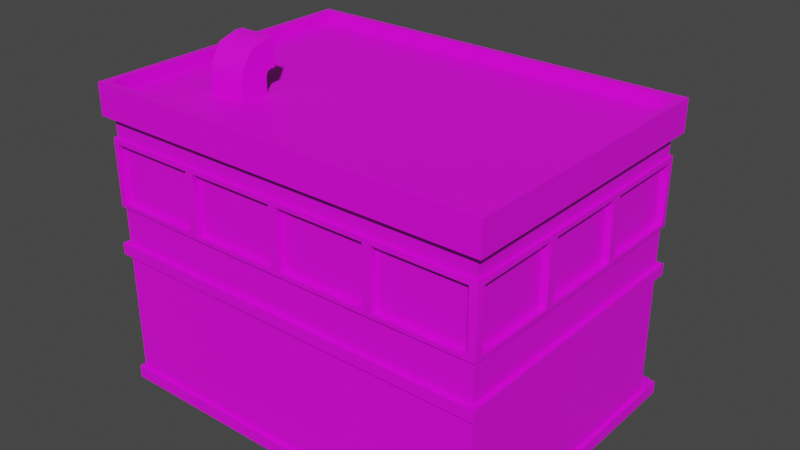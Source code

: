 # Source: Business_Building_Prefab.blend  (saved by Blender 2.82.7; exported with 4.5.12 LTS)
import bpy
from mathutils import Matrix  # noqa: F401  (used for matrix-valued properties, if any)

bpy.ops.wm.read_factory_settings(use_empty=True)
scene = bpy.context.scene
scene.name = 'Scene'

# ---- images (referenced by path relative to the original .blend; pixels are not part of the script)
import os
ASSET_DIR = os.environ.get("B2B_ASSET_DIR", "")  # directory of the original .blend (textures are referenced by path, not embedded)
HERE = os.path.dirname(os.path.abspath(__file__))  # packed textures are extracted next to this script under _unpacked/

def load_image(name, relpath, width, height, colorspace="sRGB"):
    """Load a texture the original file referenced (path relative to the .blend, or extracted next to this script)."""
    p = next((c for c in (os.path.join(HERE, relpath), os.path.join(ASSET_DIR, relpath)) if relpath and os.path.exists(c)), "")
    if p:
        img = bpy.data.images.load(p, check_existing=True)
        img.name = name
    else:  # same state as the original file: an image datablock whose file is absent (Cycles renders it pink)
        img = bpy.data.images.new(name, width, height)
        img.source = "FILE"
        img.filepath = "//" + (relpath or name)
    img.colorspace_settings.name = colorspace
    return img
img_business_building_diffuse_texture_png = load_image('Business_Building_Diffuse_Texture.png', 'Business_Building_Diffuse_Texture.png', 1024, 1024, 'sRGB')

# ---- materials (node trees are filled in below, after node groups)
mat_business_building = bpy.data.materials.new('Business_Building')

# ---- node groups
ng_auto_smooth = bpy.data.node_groups.new('Auto Smooth', 'GeometryNodeTree')
_s = ng_auto_smooth.interface.new_socket(name='Geometry', in_out='OUTPUT', socket_type='NodeSocketGeometry')
_s = ng_auto_smooth.interface.new_socket(name='Geometry', in_out='INPUT', socket_type='NodeSocketGeometry')
_s = ng_auto_smooth.interface.new_socket(name='Angle', in_out='INPUT', socket_type='NodeSocketFloat')
_s.subtype = 'ANGLE'
_s.min_value = 0.0
_s.max_value = 3.142
ng_auto_smooth.is_modifier = True
_N = ng_auto_smooth.nodes; _L = ng_auto_smooth.links
n0 = _N.new('NodeGroupOutput'); n0.name = 'Group Output'; n0.location = (480, -100)
n1 = _N.new('NodeGroupInput'); n1.name = 'Group Input'; n1.location = (-420, -300)
n2 = _N.new('NodeGroupInput'); n2.name = 'Group Input.001'; n2.location = (-60, -100)
n3 = _N.new('GeometryNodeSetShadeSmooth'); n3.name = 'Set Shade Smooth'; n3.location = (120, -100)
n3.domain = 'EDGE'
n4 = _N.new('GeometryNodeSetShadeSmooth'); n4.name = 'Set Shade Smooth.001'; n4.location = (300, -100)
n5 = _N.new('GeometryNodeInputMeshEdgeAngle'); n5.name = 'Edge Angle'; n5.location = (-420, -220)
n6 = _N.new('GeometryNodeInputEdgeSmooth'); n6.name = 'Is Edge Smooth'; n6.location = (-60, -160)
n7 = _N.new('GeometryNodeInputShadeSmooth'); n7.name = 'Is Face Smooth'; n7.location = (-240, -340)
n8 = _N.new('FunctionNodeBooleanMath'); n8.name = 'Boolean Math'; n8.location = (-60, -220)
n9 = _N.new('FunctionNodeCompare'); n9.name = 'Compare'; n9.location = (-240, -180)
n9.operation = 'LESS_EQUAL'
_L.new(n5.outputs[0], n9.inputs[0])
_L.new(n4.outputs[0], n0.inputs[0])
_L.new(n1.outputs[1], n9.inputs[1])
_L.new(n9.outputs[0], n8.inputs[0])
_L.new(n7.outputs[0], n8.inputs[1])
_L.new(n2.outputs[0], n3.inputs[0])
_L.new(n6.outputs[0], n3.inputs[1])
_L.new(n3.outputs[0], n4.inputs[0])
_L.new(n8.outputs[0], n3.inputs[2])
n0.is_active_output = True

# ---- material node trees
mat_business_building.use_nodes = True; mat_business_building.node_tree.nodes.clear()
_N = mat_business_building.node_tree.nodes; _L = mat_business_building.node_tree.links
n0 = _N.new('ShaderNodeBsdfPrincipled'); n0.name = 'Principled BSDF'; n0.location = (10, 300)
n0.distribution = 'GGX'
n0.subsurface_method = 'BURLEY'
n0.inputs[3].default_value = 1.45
n0.inputs[27].default_value = (0.0, 0.0, 0.0, 1.0)
n0.inputs[28].default_value = 1.0
n1 = _N.new('ShaderNodeOutputMaterial'); n1.name = 'Material Output'; n1.location = (300, 300)
n2 = _N.new('ShaderNodeTexImage'); n2.name = 'Image Texture'; n2.location = (-280, 280)
n2.image = img_business_building_diffuse_texture_png
_L.new(n0.outputs[0], n1.inputs[0])
_L.new(n2.outputs[0], n0.inputs[0])
n1.is_active_output = True

# ---- world
world_world = bpy.data.worlds.new('World'); scene.world = world_world
world_world.use_nodes = True; world_world.node_tree.nodes.clear()
_N = world_world.node_tree.nodes; _L = world_world.node_tree.links
n0 = _N.new('ShaderNodeOutputWorld'); n0.name = 'World Output'; n0.location = (300, 300)
n1 = _N.new('ShaderNodeBackground'); n1.name = 'Background'; n1.location = (10, 300)
n1.inputs[0].default_value = (0.05088, 0.05088, 0.05088, 1.0)
_L.new(n1.outputs[0], n0.inputs[0])
n0.is_active_output = True
world_world.color = (0.05088, 0.05088, 0.05088)
world_world.use_sun_shadow = False
world_world.sun_shadow_jitter_overblur = 0.0

# ---- meshes
me_cube_010 = bpy.data.meshes.new('Cube.010')
me_cube_010.from_pydata([(5.1, -3.599, -7.451e-09), (5.1, -3.599, 0.3212), (-5.1, -3.599, -7.451e-09), (-5.1, -3.599, 0.3212), (5.1, 4.0, -7.451e-09), (5.1, 4.0, 0.3212), (-5.1, 4.0, -7.451e-09), (-5.1, 4.0, 0.3212), (4.738, -3.599, -7.451e-09), (1.458, -3.599, -7.451e-09), (1.458, -3.599, 0.3212), (4.738, -3.599, 0.3212), (1.458, 4.0, -7.451e-09), (4.738, 4.0, -7.451e-09), (4.738, 4.0, 0.3212), (1.458, 4.0, 0.3212), (4.738, 3.701, 0.3212), (1.458, 3.701, 0.3212), (1.458, 3.701, -7.451e-09), (4.738, 3.701, -7.451e-09), (4.738, 4.5, -7.451e-09), (1.458, 4.5, -7.451e-09), (-5.0, -3.5, 3.5), (5.0, -3.5, 3.5), (5.0, -3.5, 0.3212), (-5.0, -3.5, 0.3212), (-5.0, 3.5, 0.3212), (5.0, 3.5, 0.3212), (5.0, 3.5, 3.5), (-5.0, 3.5, 3.5), (1.458, 3.308, 0.3212), (4.738, 3.308, 0.3212), (1.458, 3.308, 2.694), (4.738, 3.308, 2.694), (4.738, 3.547, 2.694), (1.458, 3.547, 2.694), (4.738, 3.547, 0.3212), (1.458, 3.547, 0.3212), (4.738, 3.308, 3.068), (1.458, 3.308, 3.068), (4.738, 3.608, 2.694), (4.738, 3.691, 2.779), (4.738, 3.667, 2.719), (1.458, 3.691, 2.779), (1.458, 3.608, 2.694), (1.458, 3.667, 2.719), (4.738, 3.691, 2.984), (4.738, 3.608, 3.068), (4.738, 3.667, 3.044), (1.458, 3.608, 3.068), (1.458, 3.691, 2.984), (1.458, 3.667, 3.044), (4.738, 3.589, 0.4677), (4.738, 3.589, 0.4246), (4.738, 3.589, 0.5926), (4.738, 3.589, 0.5495), (4.738, 3.589, 0.7175), (4.738, 3.589, 0.6744), (4.738, 3.589, 0.8424), (4.738, 3.589, 0.7993), (4.738, 3.589, 0.9673), (4.738, 3.589, 0.9242), (4.738, 3.589, 1.092), (4.738, 3.589, 1.049), (4.738, 3.589, 1.217), (4.738, 3.589, 1.174), (4.738, 3.589, 1.342), (4.738, 3.589, 1.299), (4.738, 3.589, 1.467), (4.738, 3.589, 1.424), (4.738, 3.589, 1.592), (4.738, 3.589, 1.549), (4.738, 3.589, 1.717), (4.738, 3.589, 1.674), (4.738, 3.589, 1.842), (4.738, 3.589, 1.798), (4.738, 3.589, 1.966), (4.738, 3.589, 1.923), (4.738, 3.589, 2.091), (4.738, 3.589, 2.048), (4.738, 3.589, 2.216), (4.738, 3.589, 2.173), (4.738, 3.589, 2.341), (4.738, 3.589, 2.298), (4.738, 3.589, 2.466), (4.738, 3.589, 2.423), (4.738, 3.589, 2.591), (4.738, 3.589, 2.548), (1.458, 3.589, 2.548), (1.458, 3.589, 2.591), (1.458, 3.589, 2.423), (1.458, 3.589, 2.466), (1.458, 3.589, 2.298), (1.458, 3.589, 2.341), (1.458, 3.589, 2.173), (1.458, 3.589, 2.216), (1.458, 3.589, 2.048), (1.458, 3.589, 2.091), (1.458, 3.589, 1.923), (1.458, 3.589, 1.966), (1.458, 3.589, 1.798), (1.458, 3.589, 1.842), (1.458, 3.589, 1.674), (1.458, 3.589, 1.717), (1.458, 3.589, 1.549), (1.458, 3.589, 1.592), (1.458, 3.589, 1.424), (1.458, 3.589, 1.467), (1.458, 3.589, 1.299), (1.458, 3.589, 1.342), (1.458, 3.589, 1.174), (1.458, 3.589, 1.217), (1.458, 3.589, 1.049), (1.458, 3.589, 1.092), (1.458, 3.589, 0.9242), (1.458, 3.589, 0.9673), (1.458, 3.589, 0.7993), (1.458, 3.589, 0.8424), (1.458, 3.589, 0.6744), (1.458, 3.589, 0.7175), (1.458, 3.589, 0.5495), (1.458, 3.589, 0.5926), (1.458, 3.589, 0.4246), (1.458, 3.589, 0.4677), (4.738, 3.308, 2.617), (4.738, 3.308, 2.522), (4.738, 3.308, 2.492), (4.738, 3.308, 2.397), (4.738, 3.308, 2.367), (4.738, 3.308, 2.272), (4.738, 3.308, 2.242), (4.738, 3.308, 2.147), (4.738, 3.308, 2.117), (4.738, 3.308, 2.022), (4.738, 3.308, 1.992), (4.738, 3.308, 1.897), (4.738, 3.308, 1.868), (4.738, 3.308, 1.772), (4.738, 3.308, 1.743), (4.738, 3.308, 1.648), (4.738, 3.308, 1.618), (4.738, 3.308, 1.523), (4.738, 3.308, 1.493), (4.738, 3.308, 1.398), (4.738, 3.308, 1.368), (4.738, 3.308, 1.273), (4.738, 3.308, 1.243), (4.738, 3.308, 1.148), (4.738, 3.308, 1.118), (4.738, 3.308, 1.023), (4.738, 3.308, 0.9933), (4.738, 3.308, 0.8982), (4.738, 3.308, 0.8684), (4.738, 3.308, 0.7733), (4.738, 3.308, 0.7435), (4.738, 3.308, 0.6484), (4.738, 3.308, 0.6186), (4.738, 3.308, 0.5235), (4.738, 3.308, 0.4937), (4.738, 3.308, 0.3986), (1.458, 3.308, 0.3986), (1.458, 3.308, 0.4937), (1.458, 3.308, 0.5235), (1.458, 3.308, 0.6186), (1.458, 3.308, 0.6484), (1.458, 3.308, 0.7435), (1.458, 3.308, 0.7733), (1.458, 3.308, 0.8684), (1.458, 3.308, 0.8982), (1.458, 3.308, 0.9933), (1.458, 3.308, 1.023), (1.458, 3.308, 1.118), (1.458, 3.308, 1.148), (1.458, 3.308, 1.243), (1.458, 3.308, 1.273), (1.458, 3.308, 1.368), (1.458, 3.308, 1.398), (1.458, 3.308, 1.493), (1.458, 3.308, 1.523), (1.458, 3.308, 1.618), (1.458, 3.308, 1.648), (1.458, 3.308, 1.743), (1.458, 3.308, 1.772), (1.458, 3.308, 1.868), (1.458, 3.308, 1.897), (1.458, 3.308, 1.992), (1.458, 3.308, 2.022), (1.458, 3.308, 2.117), (1.458, 3.308, 2.147), (1.458, 3.308, 2.242), (1.458, 3.308, 2.272), (1.458, 3.308, 2.367), (1.458, 3.308, 2.397), (1.458, 3.308, 2.492), (1.458, 3.308, 2.522), (1.458, 3.308, 2.617), (4.738, 3.547, 2.522), (4.738, 3.547, 2.617), (4.738, 3.547, 2.397), (4.738, 3.547, 2.492), (4.738, 3.547, 2.272), (4.738, 3.547, 2.367), (4.738, 3.547, 2.147), (4.738, 3.547, 2.242), (4.738, 3.547, 2.022), (4.738, 3.547, 2.117), (4.738, 3.547, 1.897), (4.738, 3.547, 1.992), (4.738, 3.547, 1.772), (4.738, 3.547, 1.868), (4.738, 3.547, 1.648), (4.738, 3.547, 1.743), (4.738, 3.547, 1.523), (4.738, 3.547, 1.618), (4.738, 3.547, 1.398), (4.738, 3.547, 1.493), (4.738, 3.547, 1.273), (4.738, 3.547, 1.368), (4.738, 3.547, 1.148), (4.738, 3.547, 1.243), (4.738, 3.547, 1.023), (4.738, 3.547, 1.118), (4.738, 3.547, 0.8982), (4.738, 3.547, 0.9933), (4.738, 3.547, 0.7733), (4.738, 3.547, 0.8684), (4.738, 3.547, 0.6484), (4.738, 3.547, 0.7435), (4.738, 3.547, 0.5235), (4.738, 3.547, 0.6186), (4.738, 3.547, 0.3986), (4.738, 3.547, 0.4937), (1.458, 3.547, 0.4937), (1.458, 3.547, 0.3986), (1.458, 3.547, 0.6186), (1.458, 3.547, 0.5235), (1.458, 3.547, 0.7435), (1.458, 3.547, 0.6484), (1.458, 3.547, 0.8684), (1.458, 3.547, 0.7733), (1.458, 3.547, 0.9933), (1.458, 3.547, 0.8982), (1.458, 3.547, 1.118), (1.458, 3.547, 1.023), (1.458, 3.547, 1.243), (1.458, 3.547, 1.148), (1.458, 3.547, 1.368), (1.458, 3.547, 1.273), (1.458, 3.547, 1.493), (1.458, 3.547, 1.398), (1.458, 3.547, 1.618), (1.458, 3.547, 1.523), (1.458, 3.547, 1.743), (1.458, 3.547, 1.648), (1.458, 3.547, 1.868), (1.458, 3.547, 1.772), (1.458, 3.547, 1.992), (1.458, 3.547, 1.897), (1.458, 3.547, 2.117), (1.458, 3.547, 2.022), (1.458, 3.547, 2.242), (1.458, 3.547, 2.147), (1.458, 3.547, 2.367), (1.458, 3.547, 2.272), (1.458, 3.547, 2.492), (1.458, 3.547, 2.397), (1.458, 3.547, 2.617), (1.458, 3.547, 2.522)], [], [(7, 3, 10, 17, 15), (2, 3, 7, 6), (4, 5, 1, 0), (9, 10, 3, 2), (6, 7, 15, 12), (14, 16, 11, 1, 5), (8, 19, 13, 4, 0), (13, 14, 5, 4), (2, 6, 12, 18, 9), (12, 15, 17, 18), (10, 9, 8, 11), (0, 1, 11, 8), (17, 16, 20, 21), (14, 13, 19, 16), (11, 16, 17, 10), (19, 8, 9, 18), (18, 17, 21), (19, 18, 21, 20), (16, 19, 20), (25, 24, 23, 22), (29, 22, 23, 28), (26, 25, 22, 29), (25, 26, 27, 24), (29, 28, 27, 26), (24, 27, 28, 23), (125, 126, 199, 196), (199, 264, 267, 196), (31, 30, 37, 36), (30, 160, 233, 37), (32, 33, 38, 39), (197, 266, 35, 34), (38, 47, 49, 39), (39, 49, 51, 50, 43, 45, 44, 35, 32), (34, 40, 42, 41, 46, 48, 47, 38, 33), (41, 43, 50, 46), (40, 44, 45, 42), (42, 45, 43, 41), (46, 50, 51, 48), (48, 51, 49, 47), (34, 35, 44, 40), (161, 162, 235, 232), (163, 164, 237, 234), (165, 166, 239, 236), (167, 168, 241, 238), (169, 170, 243, 240), (171, 172, 245, 242), (173, 174, 247, 244), (175, 176, 249, 246), (177, 178, 251, 248), (179, 180, 253, 250), (181, 182, 255, 252), (183, 184, 257, 254), (185, 186, 259, 256), (187, 188, 261, 258), (189, 190, 263, 260), (191, 192, 265, 262), (193, 194, 267, 264), (195, 32, 35, 266), (126, 125, 194, 193), (128, 127, 192, 191), (130, 129, 190, 189), (132, 131, 188, 187), (134, 133, 186, 185), (136, 135, 184, 183), (138, 137, 182, 181), (140, 139, 180, 179), (142, 141, 178, 177), (144, 143, 176, 175), (146, 145, 174, 173), (148, 147, 172, 171), (150, 149, 170, 169), (152, 151, 168, 167), (154, 153, 166, 165), (156, 155, 164, 163), (158, 157, 162, 161), (31, 159, 160, 30), (123, 52, 53, 122), (36, 37, 233, 230), (231, 232, 235, 228), (229, 234, 237, 226), (227, 236, 239, 224), (225, 238, 241, 222), (223, 240, 243, 220), (221, 242, 245, 218), (219, 244, 247, 216), (217, 246, 249, 214), (215, 248, 251, 212), (213, 250, 253, 210), (211, 252, 255, 208), (209, 254, 257, 206), (207, 256, 259, 204), (205, 258, 261, 202), (203, 260, 263, 200), (201, 262, 265, 198), (159, 31, 36, 230), (157, 158, 231, 228), (155, 156, 229, 226), (153, 154, 227, 224), (151, 152, 225, 222), (149, 150, 223, 220), (147, 148, 221, 218), (145, 146, 219, 216), (143, 144, 217, 214), (141, 142, 215, 212), (139, 140, 213, 210), (137, 138, 211, 208), (135, 136, 209, 206), (133, 134, 207, 204), (131, 132, 205, 202), (129, 130, 203, 200), (127, 128, 201, 198), (124, 33, 32, 195), (161, 232, 233, 160), (163, 234, 235, 162), (165, 236, 237, 164), (167, 238, 239, 166), (169, 240, 241, 168), (171, 242, 243, 170), (173, 244, 245, 172), (175, 246, 247, 174), (177, 248, 249, 176), (179, 250, 251, 178), (181, 252, 253, 180), (183, 254, 255, 182), (185, 256, 257, 184), (187, 258, 259, 186), (189, 260, 261, 188), (191, 262, 263, 190), (193, 264, 265, 192), (195, 266, 267, 194), (125, 196, 197, 124), (127, 198, 199, 126), (129, 200, 201, 128), (131, 202, 203, 130), (133, 204, 205, 132), (135, 206, 207, 134), (137, 208, 209, 136), (139, 210, 211, 138), (141, 212, 213, 140), (143, 214, 215, 142), (145, 216, 217, 144), (147, 218, 219, 146), (149, 220, 221, 148), (151, 222, 223, 150), (153, 224, 225, 152), (155, 226, 227, 154), (157, 228, 229, 156), (159, 230, 231, 158), (244, 219, 64, 111), (220, 243, 112, 63), (257, 256, 99, 98), (211, 210, 73, 72), (242, 221, 62, 113), (243, 242, 113, 112), (222, 241, 114, 61), (196, 267, 88, 87), (197, 196, 87, 86), (223, 222, 61, 60), (240, 223, 60, 115), (266, 197, 86, 89), (224, 239, 116, 59), (255, 254, 101, 100), (198, 265, 90, 85), (209, 208, 75, 74), (238, 225, 58, 117), (264, 199, 84, 91), (158, 161, 160, 159), (156, 163, 162, 157), (154, 165, 164, 155), (152, 167, 166, 153), (150, 169, 168, 151), (148, 171, 170, 149), (146, 173, 172, 147), (144, 175, 174, 145), (142, 177, 176, 143), (140, 179, 178, 141), (138, 181, 180, 139), (136, 183, 182, 137), (134, 185, 184, 135), (132, 187, 186, 133), (130, 189, 188, 131), (128, 191, 190, 129), (126, 193, 192, 127), (124, 195, 194, 125), (33, 124, 197, 34), (121, 54, 55, 120), (119, 56, 57, 118), (117, 58, 59, 116), (115, 60, 61, 114), (113, 62, 63, 112), (111, 64, 65, 110), (109, 66, 67, 108), (107, 68, 69, 106), (105, 70, 71, 104), (103, 72, 73, 102), (101, 74, 75, 100), (99, 76, 77, 98), (97, 78, 79, 96), (95, 80, 81, 94), (93, 82, 83, 92), (91, 84, 85, 90), (89, 86, 87, 88), (225, 224, 59, 58), (199, 198, 85, 84), (245, 244, 111, 110), (218, 245, 110, 65), (246, 217, 66, 109), (213, 212, 71, 70), (259, 258, 97, 96), (216, 247, 108, 67), (233, 232, 123, 122), (248, 215, 68, 107), (227, 226, 57, 56), (201, 200, 83, 82), (214, 249, 106, 69), (247, 246, 109, 108), (250, 213, 70, 105), (215, 214, 69, 68), (261, 260, 95, 94), (212, 251, 104, 71), (235, 234, 121, 120), (252, 211, 72, 103), (229, 228, 55, 54), (203, 202, 81, 80), (210, 253, 102, 73), (249, 248, 107, 106), (254, 209, 74, 101), (217, 216, 67, 66), (263, 262, 93, 92), (208, 255, 100, 75), (237, 236, 119, 118), (256, 207, 76, 99), (231, 230, 53, 52), (205, 204, 79, 78), (206, 257, 98, 77), (251, 250, 105, 104), (258, 205, 78, 97), (232, 231, 52, 123), (219, 218, 65, 64), (265, 264, 91, 90), (204, 259, 96, 79), (239, 238, 117, 116), (230, 233, 122, 53), (260, 203, 80, 95), (234, 229, 54, 121), (207, 206, 77, 76), (202, 261, 94, 81), (253, 252, 103, 102), (228, 235, 120, 55), (262, 201, 82, 93), (236, 227, 56, 119), (221, 220, 63, 62), (267, 266, 89, 88), (200, 263, 92, 83), (241, 240, 115, 114), (226, 237, 118, 57)])
_uv = me_cube_010.uv_layers.new(name='UVMap')
_uv.uv.foreach_set('vector', [0.01227, 0.0007727, 0.1967, 0.0007728, 0.1967, 0.168, 0.02513, 0.168, 0.01227, 0.168, 0.3909, 0.7318, 0.3808, 0.7318, 0.3808, 0.5289, 0.3909, 0.5289, 0.6616, 0.9894, 0.6515, 0.9894, 0.6515, 0.7866, 0.6616, 0.7866, 0.9802, 0.3602, 0.9903, 0.3602, 0.9903, 0.5274, 0.9802, 0.5274, 0.008053, 0.0007727, 0.01227, 0.0007727, 0.01227, 0.168, 0.008053, 0.168, 0.01227, 0.2516, 0.02513, 0.2516, 0.1967, 0.2516, 0.1967, 0.2608, 0.01227, 0.2608, 0.3928, 0.2765, 0.2187, 0.2765, 0.2056, 0.2765, 0.2056, 0.2673, 0.3928, 0.2673, 0.008053, 0.2516, 0.01227, 0.2516, 0.01227, 0.2608, 0.008053, 0.2608, 0.3928, 0.5274, 0.2056, 0.5274, 0.2056, 0.3602, 0.2187, 0.3602, 0.3928, 0.3602, 0.8773, 0.506, 0.8874, 0.506, 0.8874, 0.5201, 0.8773, 0.5201, 0.9903, 0.3602, 0.9802, 0.3602, 0.9802, 0.2765, 0.9903, 0.2765, 0.9802, 0.2673, 0.9903, 0.2673, 0.9903, 0.2765, 0.9802, 0.2765, 0.02513, 0.168, 0.02513, 0.2516, 0.0007728, 0.2516, 0.0007728, 0.168, 0.8758, 0.5201, 0.8656, 0.5201, 0.8656, 0.506, 0.8758, 0.506, 0.1967, 0.2516, 0.02513, 0.2516, 0.02513, 0.168, 0.1967, 0.168, 0.2187, 0.2765, 0.3928, 0.2765, 0.3928, 0.3602, 0.2187, 0.3602, 0.8034, 0.265, 0.7933, 0.265, 0.8034, 0.2428, 0.2187, 0.2765, 0.2187, 0.3602, 0.1983, 0.3602, 0.1983, 0.2765, 0.8641, 0.5281, 0.854, 0.5281, 0.854, 0.506, 0.772, 0.5222, 0.772, 0.2673, 0.8524, 0.2673, 0.8524, 0.5222, 0.4243, 0.0007727, 0.5888, 0.0007728, 0.5888, 0.2557, 0.4243, 0.2557, 0.854, 0.4483, 0.854, 0.2673, 0.9344, 0.2673, 0.9344, 0.4483, 0.9325, 0.785, 0.7656, 0.785, 0.7656, 0.5301, 0.9325, 0.5301, 0.4243, 0.0007727, 0.4243, 0.2557, 0.3907, 0.2557, 0.3907, 0.0007727, 0.7775, 0.1818, 0.7775, 0.0007727, 0.8579, 0.0007727, 0.8579, 0.1818, 0.903, 0.4637, 0.903, 0.4644, 0.8968, 0.4644, 0.8968, 0.4637, 0.05389, 0.8494, 0.05389, 0.9331, 0.05358, 0.9331, 0.05358, 0.8494, 0.1402, 0.846, 0.1402, 0.9297, 0.1345, 0.9297, 0.1345, 0.846, 0.9045, 0.5193, 0.9045, 0.5174, 0.9107, 0.5174, 0.9107, 0.5193, 0.3481, 0.869, 0.3481, 0.7854, 0.3576, 0.7854, 0.3576, 0.869, 0.7232, 0.7866, 0.7232, 0.8702, 0.7224, 0.8702, 0.7224, 0.7866, 0.9008, 0.7866, 0.9079, 0.7866, 0.9079, 0.8702, 0.9008, 0.8702, 0.9045, 0.4499, 0.9123, 0.4499, 0.9138, 0.4505, 0.9144, 0.452, 0.9144, 0.4572, 0.9138, 0.4587, 0.9123, 0.4593, 0.9107, 0.4593, 0.9045, 0.4593, 0.8968, 0.4593, 0.8952, 0.4593, 0.8937, 0.4587, 0.8931, 0.4572, 0.8931, 0.452, 0.8937, 0.4505, 0.8952, 0.4499, 0.903, 0.4499, 0.903, 0.4593, 0.9129, 0.7866, 0.9129, 0.8702, 0.9107, 0.8702, 0.9107, 0.7866, 0.5788, 0.6137, 0.5788, 0.5301, 0.5805, 0.5301, 0.5805, 0.6137, 0.5805, 0.6137, 0.5805, 0.5301, 0.5816, 0.5301, 0.5816, 0.6137, 0.9107, 0.7866, 0.9107, 0.8702, 0.9095, 0.8702, 0.9095, 0.7866, 0.9095, 0.7866, 0.9095, 0.8702, 0.9079, 0.8702, 0.9079, 0.7866, 0.5774, 0.6137, 0.5774, 0.5301, 0.5788, 0.5301, 0.5788, 0.6137, 0.9045, 0.515, 0.9045, 0.5142, 0.9107, 0.5142, 0.9107, 0.515, 0.9045, 0.5118, 0.9045, 0.5111, 0.9107, 0.5111, 0.9107, 0.5118, 0.9045, 0.5087, 0.9045, 0.5079, 0.9107, 0.5079, 0.9107, 0.5087, 0.9045, 0.5055, 0.9045, 0.5047, 0.9107, 0.5047, 0.9107, 0.5055, 0.9045, 0.5023, 0.9045, 0.5016, 0.9107, 0.5016, 0.9107, 0.5023, 0.9045, 0.4992, 0.9045, 0.4984, 0.9107, 0.4984, 0.9107, 0.4992, 0.9045, 0.496, 0.9045, 0.4953, 0.9107, 0.4953, 0.9107, 0.496, 0.9045, 0.4929, 0.9045, 0.4921, 0.9107, 0.4921, 0.9107, 0.4929, 0.9045, 0.4897, 0.9045, 0.489, 0.9107, 0.489, 0.9107, 0.4897, 0.9045, 0.4865, 0.9045, 0.4858, 0.9107, 0.4858, 0.9107, 0.4865, 0.9045, 0.4834, 0.9045, 0.4826, 0.9107, 0.4826, 0.9107, 0.4834, 0.9045, 0.4802, 0.9045, 0.4795, 0.9107, 0.4795, 0.9107, 0.4802, 0.9045, 0.4771, 0.9045, 0.4763, 0.9107, 0.4763, 0.9107, 0.4771, 0.9045, 0.4739, 0.9045, 0.4732, 0.9107, 0.4732, 0.9107, 0.4739, 0.9045, 0.4707, 0.9045, 0.47, 0.9107, 0.47, 0.9107, 0.4707, 0.9045, 0.4676, 0.9045, 0.4668, 0.9107, 0.4668, 0.9107, 0.4676, 0.9045, 0.4644, 0.9045, 0.4637, 0.9107, 0.4637, 0.9107, 0.4644, 0.9045, 0.4613, 0.9045, 0.4593, 0.9107, 0.4593, 0.9107, 0.4613, 0.343, 0.7854, 0.3437, 0.7854, 0.3437, 0.869, 0.343, 0.869, 0.3398, 0.7854, 0.3406, 0.7854, 0.3406, 0.869, 0.3398, 0.869, 0.3367, 0.7854, 0.3374, 0.7854, 0.3374, 0.869, 0.3367, 0.869, 0.3335, 0.7854, 0.3343, 0.7854, 0.3343, 0.869, 0.3335, 0.869, 0.3303, 0.7854, 0.3311, 0.7854, 0.3311, 0.869, 0.3303, 0.869, 0.3272, 0.7854, 0.3279, 0.7854, 0.3279, 0.869, 0.3272, 0.869, 0.324, 0.7854, 0.3248, 0.7854, 0.3248, 0.869, 0.324, 0.869, 0.3209, 0.7854, 0.3216, 0.7854, 0.3216, 0.869, 0.3209, 0.869, 0.3177, 0.7854, 0.3185, 0.7854, 0.3185, 0.869, 0.3177, 0.869, 0.3145, 0.7854, 0.3153, 0.7854, 0.3153, 0.869, 0.3145, 0.869, 0.3114, 0.7854, 0.3121, 0.7854, 0.3121, 0.869, 0.3114, 0.869, 0.3082, 0.7854, 0.309, 0.7854, 0.309, 0.869, 0.3082, 0.869, 0.3051, 0.7854, 0.3058, 0.7854, 0.3058, 0.869, 0.3051, 0.869, 0.3019, 0.7854, 0.3027, 0.7854, 0.3027, 0.869, 0.3019, 0.869, 0.2987, 0.7854, 0.2995, 0.7854, 0.2995, 0.869, 0.2987, 0.869, 0.2956, 0.7854, 0.2963, 0.7854, 0.2963, 0.869, 0.2956, 0.869, 0.2924, 0.7854, 0.2932, 0.7854, 0.2932, 0.869, 0.2924, 0.869, 0.2881, 0.7854, 0.29, 0.7854, 0.29, 0.869, 0.2881, 0.869, 0.09888, 0.9331, 0.09888, 0.8494, 0.09934, 0.8494, 0.09934, 0.9331, 0.9545, 0.7866, 0.9545, 0.8702, 0.9537, 0.8702, 0.9537, 0.7866, 0.09763, 0.8494, 0.09763, 0.9331, 0.09732, 0.9331, 0.09732, 0.8494, 0.05032, 0.8494, 0.05032, 0.9331, 0.05001, 0.9331, 0.05001, 0.8494, 0.04319, 0.8494, 0.04319, 0.9331, 0.04287, 0.9331, 0.04287, 0.8494, 0.0615, 0.8494, 0.0615, 0.9331, 0.06118, 0.9331, 0.06118, 0.8494, 0.08693, 0.8494, 0.08693, 0.9331, 0.08661, 0.9331, 0.08661, 0.8494, 0.0905, 0.8494, 0.0905, 0.9331, 0.09018, 0.9331, 0.09018, 0.8494, 0.09406, 0.8494, 0.09406, 0.9331, 0.09375, 0.9331, 0.09375, 0.8494, 0.03605, 0.8494, 0.03605, 0.9331, 0.03574, 0.9331, 0.03574, 0.8494, 0.0722, 0.8494, 0.0722, 0.9331, 0.07189, 0.9331, 0.07189, 0.8494, 0.03962, 0.8494, 0.03962, 0.9331, 0.03931, 0.9331, 0.03931, 0.8494, 0.7618, 0.8461, 0.7618, 0.9297, 0.7614, 0.9297, 0.7614, 0.8461, 0.07577, 0.8494, 0.07577, 0.9331, 0.07545, 0.9331, 0.07545, 0.8494, 0.06863, 0.8494, 0.06863, 0.9331, 0.06832, 0.9331, 0.06832, 0.8494, 0.06507, 0.8494, 0.06507, 0.9331, 0.06475, 0.9331, 0.06475, 0.8494, 0.04676, 0.8494, 0.04676, 0.9331, 0.04644, 0.9331, 0.04644, 0.8494, 0.05793, 0.8494, 0.05793, 0.9331, 0.05762, 0.9331, 0.05762, 0.8494, 0.903, 0.5174, 0.903, 0.5193, 0.8968, 0.5193, 0.8968, 0.5174, 0.903, 0.5142, 0.903, 0.515, 0.8968, 0.515, 0.8968, 0.5142, 0.903, 0.5111, 0.903, 0.5118, 0.8968, 0.5118, 0.8968, 0.5111, 0.903, 0.5079, 0.903, 0.5087, 0.8968, 0.5087, 0.8968, 0.5079, 0.903, 0.5047, 0.903, 0.5055, 0.8968, 0.5055, 0.8968, 0.5047, 0.903, 0.5016, 0.903, 0.5023, 0.8968, 0.5023, 0.8968, 0.5016, 0.903, 0.4984, 0.903, 0.4992, 0.8968, 0.4992, 0.8968, 0.4984, 0.903, 0.4953, 0.903, 0.496, 0.8968, 0.496, 0.8968, 0.4953, 0.903, 0.4921, 0.903, 0.4929, 0.8968, 0.4929, 0.8968, 0.4921, 0.903, 0.489, 0.903, 0.4897, 0.8968, 0.4897, 0.8968, 0.489, 0.903, 0.4858, 0.903, 0.4865, 0.8968, 0.4865, 0.8968, 0.4858, 0.903, 0.4826, 0.903, 0.4834, 0.8968, 0.4834, 0.8968, 0.4826, 0.903, 0.4795, 0.903, 0.4802, 0.8968, 0.4802, 0.8968, 0.4795, 0.903, 0.4763, 0.903, 0.4771, 0.8968, 0.4771, 0.8968, 0.4763, 0.903, 0.4732, 0.903, 0.4739, 0.8968, 0.4739, 0.8968, 0.4732, 0.903, 0.47, 0.903, 0.4707, 0.8968, 0.4707, 0.8968, 0.47, 0.903, 0.4668, 0.903, 0.4676, 0.8968, 0.4676, 0.8968, 0.4668, 0.3461, 0.7854, 0.3481, 0.7854, 0.3481, 0.869, 0.3461, 0.869, 0.9045, 0.515, 0.9107, 0.515, 0.9107, 0.5174, 0.9045, 0.5174, 0.9045, 0.5118, 0.9107, 0.5118, 0.9107, 0.5142, 0.9045, 0.5142, 0.9045, 0.5087, 0.9107, 0.5087, 0.9107, 0.5111, 0.9045, 0.5111, 0.9045, 0.5055, 0.9107, 0.5055, 0.9107, 0.5079, 0.9045, 0.5079, 0.9045, 0.5023, 0.9107, 0.5023, 0.9107, 0.5047, 0.9045, 0.5047, 0.9045, 0.4992, 0.9107, 0.4992, 0.9107, 0.5016, 0.9045, 0.5016, 0.9045, 0.496, 0.9107, 0.496, 0.9107, 0.4984, 0.9045, 0.4984, 0.9045, 0.4929, 0.9107, 0.4929, 0.9107, 0.4953, 0.9045, 0.4953, 0.9045, 0.4897, 0.9107, 0.4897, 0.9107, 0.4921, 0.9045, 0.4921, 0.9045, 0.4865, 0.9107, 0.4865, 0.9107, 0.489, 0.9045, 0.489, 0.9045, 0.4834, 0.9107, 0.4834, 0.9107, 0.4858, 0.9045, 0.4858, 0.9045, 0.4802, 0.9107, 0.4802, 0.9107, 0.4826, 0.9045, 0.4826, 0.9045, 0.4771, 0.9107, 0.4771, 0.9107, 0.4795, 0.9045, 0.4795, 0.9045, 0.4739, 0.9107, 0.4739, 0.9107, 0.4763, 0.9045, 0.4763, 0.9045, 0.4707, 0.9107, 0.4707, 0.9107, 0.4732, 0.9045, 0.4732, 0.9045, 0.4676, 0.9107, 0.4676, 0.9107, 0.47, 0.9045, 0.47, 0.9045, 0.4644, 0.9107, 0.4644, 0.9107, 0.4668, 0.9045, 0.4668, 0.9045, 0.4613, 0.9107, 0.4613, 0.9107, 0.4637, 0.9045, 0.4637, 0.903, 0.4637, 0.8968, 0.4637, 0.8968, 0.4613, 0.903, 0.4613, 0.903, 0.4668, 0.8968, 0.4668, 0.8968, 0.4644, 0.903, 0.4644, 0.903, 0.47, 0.8968, 0.47, 0.8968, 0.4676, 0.903, 0.4676, 0.903, 0.4732, 0.8968, 0.4732, 0.8968, 0.4707, 0.903, 0.4707, 0.903, 0.4763, 0.8968, 0.4763, 0.8968, 0.4739, 0.903, 0.4739, 0.903, 0.4795, 0.8968, 0.4795, 0.8968, 0.4771, 0.903, 0.4771, 0.903, 0.4826, 0.8968, 0.4826, 0.8968, 0.4802, 0.903, 0.4802, 0.903, 0.4858, 0.8968, 0.4858, 0.8968, 0.4834, 0.903, 0.4834, 0.903, 0.489, 0.8968, 0.489, 0.8968, 0.4865, 0.903, 0.4865, 0.903, 0.4921, 0.8968, 0.4921, 0.8968, 0.4897, 0.903, 0.4897, 0.903, 0.4953, 0.8968, 0.4953, 0.8968, 0.4929, 0.903, 0.4929, 0.903, 0.4984, 0.8968, 0.4984, 0.8968, 0.496, 0.903, 0.496, 0.903, 0.5016, 0.8968, 0.5016, 0.8968, 0.4992, 0.903, 0.4992, 0.903, 0.5047, 0.8968, 0.5047, 0.8968, 0.5023, 0.903, 0.5023, 0.903, 0.5079, 0.8968, 0.5079, 0.8968, 0.5055, 0.903, 0.5055, 0.903, 0.5111, 0.8968, 0.5111, 0.8968, 0.5087, 0.903, 0.5087, 0.903, 0.5142, 0.8968, 0.5142, 0.8968, 0.5118, 0.903, 0.5118, 0.903, 0.5174, 0.8968, 0.5174, 0.8968, 0.515, 0.903, 0.515, 0.09406, 0.9331, 0.09406, 0.8494, 0.09532, 0.8494, 0.09532, 0.9331, 0.1065, 0.9331, 0.1065, 0.8494, 0.1077, 0.8494, 0.1077, 0.9331, 0.9107, 0.4795, 0.9107, 0.4771, 0.9118, 0.4777, 0.9118, 0.4788, 0.8968, 0.4834, 0.8968, 0.4858, 0.8957, 0.4851, 0.8957, 0.484, 0.0905, 0.9331, 0.0905, 0.8494, 0.09175, 0.8494, 0.09175, 0.9331, 0.9107, 0.5016, 0.9107, 0.4992, 0.9118, 0.4998, 0.9118, 0.5009, 0.3005, 0.8705, 0.3005, 0.9542, 0.2992, 0.9542, 0.2992, 0.8705, 0.1126, 0.9331, 0.1126, 0.8494, 0.1138, 0.8494, 0.1138, 0.9331, 0.8968, 0.4613, 0.8968, 0.4637, 0.8957, 0.463, 0.8957, 0.4619, 0.8968, 0.5023, 0.8968, 0.5047, 0.8957, 0.5041, 0.8957, 0.503, 0.08693, 0.9331, 0.08693, 0.8494, 0.08818, 0.8494, 0.08818, 0.9331, 0.7232, 0.8702, 0.7232, 0.7866, 0.7245, 0.7866, 0.7245, 0.8702, 0.2949, 0.8705, 0.2949, 0.9542, 0.2937, 0.9542, 0.2937, 0.8705, 0.9107, 0.4826, 0.9107, 0.4802, 0.9118, 0.4809, 0.9118, 0.482, 0.1021, 0.8494, 0.1021, 0.9331, 0.1009, 0.9331, 0.1009, 0.8494, 0.8968, 0.4802, 0.8968, 0.4826, 0.8957, 0.482, 0.8957, 0.4809, 0.0615, 0.9331, 0.0615, 0.8494, 0.06275, 0.8494, 0.06275, 0.9331, 0.05389, 0.9331, 0.05389, 0.8494, 0.05515, 0.8494, 0.05515, 0.9331, 0.2924, 0.7854, 0.2924, 0.869, 0.29, 0.869, 0.29, 0.7854, 0.2956, 0.7854, 0.2956, 0.869, 0.2932, 0.869, 0.2932, 0.7854, 0.2987, 0.7854, 0.2987, 0.869, 0.2963, 0.869, 0.2963, 0.7854, 0.3019, 0.7854, 0.3019, 0.869, 0.2995, 0.869, 0.2995, 0.7854, 0.3051, 0.7854, 0.3051, 0.869, 0.3027, 0.869, 0.3027, 0.7854, 0.3082, 0.7854, 0.3082, 0.869, 0.3058, 0.869, 0.3058, 0.7854, 0.3114, 0.7854, 0.3114, 0.869, 0.309, 0.869, 0.309, 0.7854, 0.3145, 0.7854, 0.3145, 0.869, 0.3121, 0.869, 0.3121, 0.7854, 0.3177, 0.7854, 0.3177, 0.869, 0.3153, 0.869, 0.3153, 0.7854, 0.3209, 0.7854, 0.3209, 0.869, 0.3185, 0.869, 0.3185, 0.7854, 0.324, 0.7854, 0.324, 0.869, 0.3216, 0.869, 0.3216, 0.7854, 0.3272, 0.7854, 0.3272, 0.869, 0.3248, 0.869, 0.3248, 0.7854, 0.3303, 0.7854, 0.3303, 0.869, 0.3279, 0.869, 0.3279, 0.7854, 0.3335, 0.7854, 0.3335, 0.869, 0.3311, 0.869, 0.3311, 0.7854, 0.3367, 0.7854, 0.3367, 0.869, 0.3343, 0.869, 0.3343, 0.7854, 0.3398, 0.7854, 0.3398, 0.869, 0.3374, 0.869, 0.3374, 0.7854, 0.343, 0.7854, 0.343, 0.869, 0.3406, 0.869, 0.3406, 0.7854, 0.3461, 0.7854, 0.3461, 0.869, 0.3437, 0.869, 0.3437, 0.7854, 0.903, 0.4593, 0.903, 0.4613, 0.8968, 0.4613, 0.8968, 0.4593, 0.05158, 0.9331, 0.05158, 0.8494, 0.05203, 0.8494, 0.05203, 0.9331, 0.04444, 0.9331, 0.04444, 0.8494, 0.0449, 0.8494, 0.0449, 0.9331, 0.06275, 0.9331, 0.06275, 0.8494, 0.06321, 0.8494, 0.06321, 0.9331, 0.08818, 0.9331, 0.08818, 0.8494, 0.08864, 0.8494, 0.08864, 0.9331, 0.09175, 0.9331, 0.09175, 0.8494, 0.0922, 0.8494, 0.0922, 0.9331, 0.09532, 0.9331, 0.09532, 0.8494, 0.09577, 0.8494, 0.09577, 0.9331, 0.03731, 0.9331, 0.03731, 0.8494, 0.03776, 0.8494, 0.03776, 0.9331, 0.07345, 0.9331, 0.07345, 0.8494, 0.07391, 0.8494, 0.07391, 0.9331, 0.04088, 0.9331, 0.04088, 0.8494, 0.04133, 0.8494, 0.04133, 0.9331, 0.763, 0.9297, 0.763, 0.8461, 0.7635, 0.8461, 0.7635, 0.9297, 0.07702, 0.9331, 0.07702, 0.8494, 0.07748, 0.8494, 0.07748, 0.9331, 0.06989, 0.9331, 0.06989, 0.8494, 0.07034, 0.8494, 0.07034, 0.9331, 0.06632, 0.9331, 0.06632, 0.8494, 0.06677, 0.8494, 0.06677, 0.9331, 0.04801, 0.9331, 0.04801, 0.8494, 0.04846, 0.8494, 0.04846, 0.9331, 0.05918, 0.9331, 0.05918, 0.8494, 0.05964, 0.8494, 0.05964, 0.9331, 0.05515, 0.9331, 0.05515, 0.8494, 0.0556, 0.8494, 0.0556, 0.9331, 0.7245, 0.8702, 0.7245, 0.7866, 0.7249, 0.7866, 0.7249, 0.8702, 0.8968, 0.5055, 0.8968, 0.5079, 0.8957, 0.5072, 0.8957, 0.5062, 0.8968, 0.4644, 0.8968, 0.4668, 0.8957, 0.4662, 0.8957, 0.4651, 0.9107, 0.4984, 0.9107, 0.496, 0.9118, 0.4967, 0.9118, 0.4978, 0.3576, 0.8705, 0.3576, 0.9542, 0.3563, 0.9542, 0.3563, 0.8705, 0.03605, 0.9331, 0.03605, 0.8494, 0.03731, 0.8494, 0.03731, 0.9331, 0.8968, 0.4865, 0.8968, 0.489, 0.8957, 0.4883, 0.8957, 0.4872, 0.9107, 0.4763, 0.9107, 0.4739, 0.9118, 0.4746, 0.9118, 0.4757, 0.2977, 0.8705, 0.2977, 0.9542, 0.2964, 0.9542, 0.2964, 0.8705, 0.9107, 0.5174, 0.9107, 0.515, 0.9118, 0.5156, 0.9118, 0.5167, 0.0722, 0.9331, 0.0722, 0.8494, 0.07345, 0.8494, 0.07345, 0.9331, 0.8968, 0.5087, 0.8968, 0.5111, 0.8957, 0.5104, 0.8957, 0.5093, 0.8968, 0.4676, 0.8968, 0.47, 0.8957, 0.4693, 0.8957, 0.4682, 0.9493, 0.7866, 0.9493, 0.8702, 0.9481, 0.8702, 0.9481, 0.7866, 0.9107, 0.4953, 0.9107, 0.4929, 0.9118, 0.4935, 0.9118, 0.4946, 0.03962, 0.9331, 0.03962, 0.8494, 0.04088, 0.8494, 0.04088, 0.9331, 0.8968, 0.4897, 0.8968, 0.4921, 0.8957, 0.4915, 0.8957, 0.4904, 0.9107, 0.4732, 0.9107, 0.4707, 0.9118, 0.4714, 0.9118, 0.4725, 0.2893, 0.8705, 0.2893, 0.9542, 0.2881, 0.9542, 0.2881, 0.8705, 0.9107, 0.5142, 0.9107, 0.5118, 0.9118, 0.5125, 0.9118, 0.5136, 0.7618, 0.9297, 0.7618, 0.8461, 0.763, 0.8461, 0.763, 0.9297, 0.8968, 0.5118, 0.8968, 0.5142, 0.8957, 0.5136, 0.8957, 0.5125, 0.8968, 0.4707, 0.8968, 0.4732, 0.8957, 0.4725, 0.8957, 0.4714, 0.9437, 0.7866, 0.9437, 0.8702, 0.9425, 0.8702, 0.9425, 0.7866, 0.9107, 0.4921, 0.9107, 0.4897, 0.9118, 0.4904, 0.9118, 0.4915, 0.07577, 0.9331, 0.07577, 0.8494, 0.07702, 0.8494, 0.07702, 0.9331, 0.8968, 0.4929, 0.8968, 0.4953, 0.8957, 0.4946, 0.8957, 0.4935, 0.9107, 0.47, 0.9107, 0.4676, 0.9118, 0.4682, 0.9118, 0.4693, 0.3548, 0.8705, 0.3548, 0.9542, 0.3535, 0.9542, 0.3535, 0.8705, 0.9107, 0.5111, 0.9107, 0.5087, 0.9118, 0.5093, 0.9118, 0.5104, 0.06863, 0.9331, 0.06863, 0.8494, 0.06989, 0.8494, 0.06989, 0.9331, 0.8968, 0.515, 0.8968, 0.5174, 0.8957, 0.5167, 0.8957, 0.5156, 0.8968, 0.4739, 0.8968, 0.4763, 0.8957, 0.4757, 0.8957, 0.4746, 0.3033, 0.8705, 0.3033, 0.9542, 0.302, 0.9542, 0.302, 0.8705, 0.9107, 0.489, 0.9107, 0.4865, 0.9118, 0.4872, 0.9118, 0.4883, 0.06507, 0.9331, 0.06507, 0.8494, 0.06632, 0.8494, 0.06632, 0.9331, 0.09763, 0.9331, 0.09763, 0.8494, 0.09888, 0.8494, 0.09888, 0.9331, 0.8968, 0.496, 0.8968, 0.4984, 0.8957, 0.4978, 0.8957, 0.4967, 0.9107, 0.4668, 0.9107, 0.4644, 0.9118, 0.4651, 0.9118, 0.4662, 0.111, 0.8494, 0.111, 0.9331, 0.1098, 0.9331, 0.1098, 0.8494, 0.9107, 0.5079, 0.9107, 0.5055, 0.9118, 0.5062, 0.9118, 0.5072, 0.9465, 0.7866, 0.9465, 0.8702, 0.9453, 0.8702, 0.9453, 0.7866, 0.04676, 0.9331, 0.04676, 0.8494, 0.04801, 0.8494, 0.04801, 0.9331, 0.05032, 0.9331, 0.05032, 0.8494, 0.05158, 0.8494, 0.05158, 0.9331, 0.8968, 0.4771, 0.8968, 0.4795, 0.8957, 0.4788, 0.8957, 0.4777, 0.1166, 0.8494, 0.1166, 0.9331, 0.1154, 0.9331, 0.1154, 0.8494, 0.9107, 0.4858, 0.9107, 0.4834, 0.9118, 0.484, 0.9118, 0.4851, 0.9521, 0.7866, 0.9521, 0.8702, 0.9509, 0.8702, 0.9509, 0.7866, 0.05793, 0.9331, 0.05793, 0.8494, 0.05918, 0.8494, 0.05918, 0.9331, 0.04319, 0.9331, 0.04319, 0.8494, 0.04444, 0.8494, 0.04444, 0.9331, 0.8968, 0.4992, 0.8968, 0.5016, 0.8957, 0.5009, 0.8957, 0.4998, 0.9107, 0.4637, 0.9107, 0.4613, 0.9118, 0.4619, 0.9118, 0.463, 0.1037, 0.9331, 0.1037, 0.8494, 0.1049, 0.8494, 0.1049, 0.9331, 0.9107, 0.5047, 0.9107, 0.5023, 0.9118, 0.503, 0.9118, 0.5041, 0.2921, 0.8705, 0.2921, 0.9542, 0.2909, 0.9542, 0.2909, 0.8705])
me_cube_010.materials.append(mat_business_building)
me_cube_010.use_remesh_fix_poles = True
me_cube_010.use_remesh_preserve_attributes = False
me_cube_010.use_mirror_vertex_groups = False
me_cube_010.update()
me_cube_033 = bpy.data.meshes.new('Cube.033')
me_cube_033.from_pydata([(-5.0, -3.5, 2.682e-07), (5.0, -3.5, 2.682e-07), (5.0, 3.5, 2.682e-07), (-5.0, 3.5, -1.878e-06), (5.0, 3.5, 0.292), (5.0, -3.5, 0.292), (-5.0, -3.5, 0.292), (-5.0, 3.5, 0.292), (5.124, 3.622, 2.682e-07), (5.124, -3.622, 2.682e-07), (-5.124, -3.622, 2.682e-07), (-5.124, 3.622, 2.682e-07), (5.124, 3.622, 0.292), (5.124, -3.622, 0.292), (-5.124, -3.622, 0.292), (-5.124, 3.622, 0.292), (5.0, 3.5, 0.292), (5.0, -3.5, 0.292), (-5.0, -3.5, 0.292), (-5.0, 3.5, 0.292), (5.0, 3.5, 3.5), (5.0, -3.5, 3.5), (-5.0, -3.5, 3.5), (-5.0, 3.5, 3.5), (-2.5, 3.5, 0.292), (-2.5, -3.5, 0.292), (3.442e-06, -3.5, 0.292), (2.5, -3.5, 0.292), (-5.0, -3.5, 2.97), (-5.0, -3.5, 1.256), (-5.0, 3.5, 1.256), (-5.0, 3.5, 2.97), (5.0, 3.5, 2.97), (5.0, 3.5, 1.256), (5.0, -3.5, 1.256), (5.0, -3.5, 2.97), (1.46e-06, 3.5, 0.292), (2.5, 3.5, 0.292), (2.5, -3.5, 3.5), (3.442e-06, -3.5, 3.5), (-2.5, -3.5, 3.5), (-2.5, 3.5, 3.5), (1.46e-06, 3.5, 3.5), (2.5, 3.5, 3.5), (2.5, -3.5, 2.97), (3.621e-06, -3.5, 2.97), (-2.5, -3.5, 2.97), (-2.5, -3.5, 1.256), (3.8e-06, -3.5, 1.256), (2.5, -3.5, 1.256), (-2.5, 3.5, 2.97), (1.46e-06, 3.5, 2.97), (2.5, 3.5, 2.97), (2.5, 3.5, 1.256), (1.46e-06, 3.5, 1.256), (-2.5, 3.5, 1.256), (5.0, 1.167, 0.292), (5.0, -1.167, 0.292), (-5.0, -1.167, 0.292), (-5.0, 1.167, 0.292), (5.0, 1.167, 3.5), (5.0, -1.167, 3.5), (-5.0, -1.167, 3.5), (-5.0, 1.167, 3.5), (5.0, 1.167, 2.97), (5.0, -1.167, 2.97), (5.0, -1.167, 1.256), (5.0, 1.167, 1.256), (-5.0, -1.167, 2.97), (-5.0, 1.167, 2.97), (-5.0, 1.167, 1.256), (-5.0, -1.167, 1.256), (-2.5, -1.167, 3.5), (-2.5, 1.167, 3.5), (2.787e-06, -1.167, 3.5), (2.116e-06, 1.167, 3.5), (2.5, -1.167, 3.5), (2.5, 1.167, 3.5), (-2.613, -3.5, 2.856), (-4.887, -3.5, 2.856), (-4.887, -3.5, 1.37), (-2.613, -3.5, 1.37), (2.613, 3.5, 2.856), (4.887, 3.5, 2.856), (4.887, 3.5, 1.37), (2.613, 3.5, 1.37), (5.0, -1.278, 2.856), (5.0, -3.388, 2.856), (5.0, -3.388, 1.37), (5.0, -1.278, 1.37), (-5.0, 1.278, 2.856), (-5.0, 3.388, 2.856), (-5.0, 3.388, 1.37), (-5.0, 1.278, 1.37), (-4.887, 3.5, 2.856), (-2.613, 3.5, 2.856), (-2.613, 3.5, 1.37), (-4.887, 3.5, 1.37), (-2.387, 3.5, 2.856), (-0.1134, 3.5, 2.856), (-0.1134, 3.5, 1.37), (-2.387, 3.5, 1.37), (0.1134, 3.5, 2.856), (2.387, 3.5, 2.856), (2.387, 3.5, 1.37), (0.1134, 3.5, 1.37), (4.887, -3.5, 2.856), (2.613, -3.5, 2.856), (2.613, -3.5, 1.37), (4.887, -3.5, 1.37), (2.387, -3.5, 2.856), (0.1134, -3.5, 2.856), (0.1134, -3.5, 1.37), (2.387, -3.5, 1.37), (-0.1134, -3.5, 2.856), (-2.387, -3.5, 2.856), (-2.387, -3.5, 1.37), (-0.1134, -3.5, 1.37), (-5.0, -3.388, 2.856), (-5.0, -1.278, 2.856), (-5.0, -1.278, 1.37), (-5.0, -3.388, 1.37), (-5.0, -1.055, 2.856), (-5.0, 1.055, 2.856), (-5.0, 1.055, 1.37), (-5.0, -1.055, 1.37), (5.0, 3.388, 2.856), (5.0, 1.278, 2.856), (5.0, 1.278, 1.37), (5.0, 3.388, 1.37), (5.0, 1.055, 2.856), (5.0, -1.055, 2.856), (5.0, -1.055, 1.37), (5.0, 1.055, 1.37), (-2.613, -3.423, 2.856), (-4.887, -3.423, 2.856), (-2.613, -3.423, 1.37), (-4.887, -3.423, 1.37), (2.613, 3.423, 2.856), (4.887, 3.423, 2.856), (2.613, 3.423, 1.37), (4.887, 3.423, 1.37), (4.922, -1.278, 2.856), (4.922, -3.388, 2.856), (4.922, -1.278, 1.37), (4.922, -3.388, 1.37), (-4.922, 1.278, 2.856), (-4.922, 3.388, 2.856), (-4.922, 1.278, 1.37), (-4.922, 3.388, 1.37), (-4.887, 3.423, 2.856), (-2.613, 3.423, 2.856), (-4.887, 3.423, 1.37), (-2.613, 3.423, 1.37), (-2.387, 3.423, 2.856), (-0.1134, 3.423, 2.856), (-2.387, 3.423, 1.37), (-0.1134, 3.423, 1.37), (0.1134, 3.423, 2.856), (2.387, 3.423, 2.856), (0.1134, 3.423, 1.37), (2.387, 3.423, 1.37), (4.887, -3.423, 2.856), (2.613, -3.423, 2.856), (4.887, -3.423, 1.37), (2.613, -3.423, 1.37), (2.387, -3.423, 2.856), (0.1134, -3.423, 2.856), (2.387, -3.423, 1.37), (0.1134, -3.423, 1.37), (-0.1134, -3.423, 2.856), (-2.387, -3.423, 2.856), (-0.1134, -3.423, 1.37), (-2.387, -3.423, 1.37), (-4.922, -3.388, 2.856), (-4.922, -1.278, 2.856), (-4.922, -3.388, 1.37), (-4.922, -1.278, 1.37), (-4.922, -1.055, 2.856), (-4.922, 1.055, 2.856), (-4.922, -1.055, 1.37), (-4.922, 1.055, 1.37), (4.922, 3.388, 2.856), (4.922, 1.278, 2.856), (4.922, 3.388, 1.37), (4.922, 1.278, 1.37), (4.922, 1.055, 2.856), (4.922, -1.055, 2.856), (4.922, 1.055, 1.37), (4.922, -1.055, 1.37), (5.063, -3.562, 1.256), (5.063, -3.562, 2.97), (-2.5, -3.588, 2.97), (-5.063, -3.562, 2.97), (-5.063, -3.562, 1.256), (2.5, -3.588, 1.256), (-5.063, 3.562, 1.256), (-5.063, 3.562, 2.97), (2.5, 3.588, 2.97), (5.063, 3.562, 2.97), (5.063, 3.562, 1.256), (-2.5, 3.588, 1.256), (5.09, -1.167, 2.97), (5.09, 1.167, 1.256), (-5.09, 1.167, 2.97), (-5.09, -1.167, 1.256), (2.5, -3.588, 2.97), (3.636e-06, -3.588, 2.97), (-2.5, -3.588, 1.256), (3.815e-06, -3.588, 1.256), (-2.5, 3.588, 2.97), (1.431e-06, 3.588, 2.97), (2.5, 3.588, 1.256), (1.431e-06, 3.588, 1.256), (5.09, 1.167, 2.97), (5.09, -1.167, 1.256), (-5.09, -1.167, 2.97), (-5.09, 1.167, 1.256), (-2.613, -3.588, 2.856), (-4.887, -3.588, 2.856), (-2.613, -3.588, 1.37), (-4.887, -3.588, 1.37), (2.613, 3.588, 2.856), (4.887, 3.588, 2.856), (2.613, 3.588, 1.37), (4.887, 3.588, 1.37), (5.09, -1.278, 2.856), (5.09, -3.388, 2.856), (5.09, -1.278, 1.37), (5.09, -3.388, 1.37), (-5.09, 1.278, 2.856), (-5.09, 3.388, 2.856), (-5.09, 1.278, 1.37), (-5.09, 3.388, 1.37), (-4.887, 3.588, 2.856), (-2.613, 3.588, 2.856), (-4.887, 3.588, 1.37), (-2.613, 3.588, 1.37), (-2.387, 3.588, 2.856), (-0.1134, 3.588, 2.856), (-2.387, 3.588, 1.37), (-0.1134, 3.588, 1.37), (0.1134, 3.588, 2.856), (2.387, 3.588, 2.856), (0.1134, 3.588, 1.37), (2.387, 3.588, 1.37), (4.887, -3.588, 2.856), (2.613, -3.588, 2.856), (4.887, -3.588, 1.37), (2.613, -3.588, 1.37), (2.387, -3.588, 2.856), (0.1134, -3.588, 2.856), (2.387, -3.588, 1.37), (0.1134, -3.588, 1.37), (-0.1134, -3.588, 2.856), (-2.387, -3.588, 2.856), (-0.1134, -3.588, 1.37), (-2.387, -3.588, 1.37), (-5.09, -3.388, 2.856), (-5.09, -1.278, 2.856), (-5.09, -3.388, 1.37), (-5.09, -1.278, 1.37), (-5.09, -1.055, 2.856), (-5.09, 1.055, 2.856), (-5.09, -1.055, 1.37), (-5.09, 1.055, 1.37), (5.09, 3.388, 2.856), (5.09, 1.278, 2.856), (5.09, 3.388, 1.37), (5.09, 1.278, 1.37), (5.09, 1.055, 2.856), (5.09, -1.055, 2.856), (5.09, 1.055, 1.37), (5.09, -1.055, 1.37)], [], [(3, 2, 1, 0), (7, 6, 5, 4), (1, 2, 8, 9), (3, 0, 10, 11), (4, 5, 13, 12), (6, 7, 15, 14), (11, 10, 14, 15), (9, 8, 12, 13), (8, 11, 15, 12), (10, 9, 13, 14), (7, 4, 12, 15), (5, 6, 14, 13), (2, 3, 11, 8), (0, 1, 9, 10), (76, 38, 21, 61), (27, 17, 34, 49), (56, 16, 33, 67), (64, 32, 20, 60), (58, 18, 29, 71), (24, 19, 30, 55), (50, 31, 23, 41), (28, 46, 40, 22), (68, 28, 22, 62), (110, 111, 167, 166), (123, 124, 181, 179), (84, 85, 140, 141), (125, 122, 178, 180), (44, 35, 21, 38), (46, 45, 39, 40), (45, 44, 38, 39), (83, 84, 141, 139), (122, 123, 179, 178), (85, 82, 138, 140), (96, 97, 152, 153), (82, 83, 139, 138), (95, 96, 153, 151), (32, 52, 43, 20), (52, 51, 42, 43), (51, 50, 41, 42), (16, 37, 53, 33), (37, 36, 54, 53), (36, 24, 55, 54), (18, 25, 47, 29), (25, 26, 48, 47), (26, 27, 49, 48), (62, 22, 40, 72), (72, 40, 39, 74), (74, 39, 38, 76), (42, 75, 77, 43), (75, 74, 76, 77), (41, 73, 75, 42), (73, 72, 74, 75), (23, 63, 73, 41), (63, 62, 72, 73), (97, 94, 150, 152), (108, 109, 164, 165), (94, 95, 151, 150), (107, 108, 165, 163), (31, 69, 63, 23), (69, 68, 62, 63), (19, 59, 70, 30), (59, 58, 71, 70), (35, 65, 61, 21), (65, 64, 60, 61), (17, 57, 66, 34), (57, 56, 67, 66), (43, 77, 60, 20), (77, 76, 61, 60), (29, 47, 208, 194), (100, 99, 239, 241), (45, 46, 192, 207), (98, 101, 240, 238), (113, 112, 253, 252), (99, 98, 238, 239), (44, 45, 207, 206), (112, 111, 251, 253), (35, 44, 206, 191), (110, 113, 252, 250), (125, 124, 265, 264), (111, 110, 250, 251), (70, 71, 205, 217), (124, 123, 263, 265), (85, 84, 225, 224), (30, 70, 217, 196), (122, 125, 264, 262), (84, 83, 223, 225), (68, 69, 204, 216), (123, 122, 262, 263), (82, 85, 224, 222), (97, 96, 237, 236), (28, 68, 216, 193), (83, 82, 222, 223), (96, 95, 235, 237), (66, 67, 203, 215), (94, 97, 236, 234), (109, 108, 249, 248), (34, 66, 215, 190), (95, 94, 234, 235), (108, 107, 247, 249), (64, 65, 202, 214), (106, 109, 248, 246), (32, 64, 214, 199), (121, 120, 261, 260), (71, 29, 194, 205), (107, 106, 246, 247), (120, 119, 259, 261), (81, 80, 221, 220), (69, 31, 197, 204), (118, 121, 260, 258), (133, 132, 273, 272), (80, 79, 219, 221), (67, 33, 200, 203), (119, 118, 258, 259), (132, 131, 271, 273), (78, 81, 220, 218), (93, 92, 233, 232), (65, 35, 191, 202), (130, 133, 272, 270), (79, 78, 218, 219), (92, 91, 231, 233), (55, 30, 196, 201), (131, 130, 270, 271), (90, 93, 232, 230), (105, 104, 245, 244), (134, 135, 137, 136), (138, 139, 141, 140), (142, 143, 145, 144), (146, 147, 149, 148), (150, 151, 153, 152), (154, 155, 157, 156), (158, 159, 161, 160), (162, 163, 165, 164), (166, 167, 169, 168), (170, 171, 173, 172), (174, 175, 177, 176), (178, 179, 181, 180), (182, 183, 185, 184), (186, 187, 189, 188), (124, 125, 180, 181), (113, 110, 166, 168), (111, 112, 169, 167), (98, 99, 155, 154), (112, 113, 168, 169), (101, 98, 154, 156), (99, 100, 157, 155), (86, 87, 143, 142), (100, 101, 156, 157), (89, 86, 142, 144), (126, 127, 183, 182), (87, 88, 145, 143), (129, 126, 182, 184), (88, 89, 144, 145), (127, 128, 185, 183), (114, 115, 171, 170), (128, 129, 184, 185), (117, 114, 170, 172), (115, 116, 173, 171), (102, 103, 159, 158), (116, 117, 172, 173), (105, 102, 158, 160), (103, 104, 161, 159), (90, 91, 147, 146), (104, 105, 160, 161), (93, 90, 146, 148), (130, 131, 187, 186), (91, 92, 149, 147), (78, 79, 135, 134), (133, 130, 186, 188), (92, 93, 148, 149), (81, 78, 134, 136), (131, 132, 189, 187), (118, 119, 175, 174), (79, 80, 137, 135), (132, 133, 188, 189), (121, 118, 174, 176), (80, 81, 136, 137), (119, 120, 177, 175), (106, 107, 163, 162), (120, 121, 176, 177), (109, 106, 162, 164), (192, 193, 219, 218), (193, 194, 221, 219), (194, 208, 220, 221), (208, 192, 218, 220), (198, 199, 223, 222), (199, 200, 225, 223), (200, 212, 224, 225), (212, 198, 222, 224), (202, 191, 227, 226), (191, 190, 229, 227), (190, 215, 228, 229), (215, 202, 226, 228), (204, 197, 231, 230), (197, 196, 233, 231), (196, 217, 232, 233), (217, 204, 230, 232), (197, 210, 235, 234), (210, 201, 237, 235), (201, 196, 236, 237), (196, 197, 234, 236), (210, 211, 239, 238), (211, 213, 241, 239), (213, 201, 240, 241), (201, 210, 238, 240), (211, 198, 243, 242), (198, 212, 245, 243), (212, 213, 244, 245), (213, 211, 242, 244), (191, 206, 247, 246), (206, 195, 249, 247), (195, 190, 248, 249), (190, 191, 246, 248), (206, 207, 251, 250), (207, 209, 253, 251), (209, 195, 252, 253), (195, 206, 250, 252), (207, 192, 255, 254), (192, 208, 257, 255), (208, 209, 256, 257), (209, 207, 254, 256), (193, 216, 259, 258), (216, 205, 261, 259), (205, 194, 260, 261), (194, 193, 258, 260), (216, 204, 263, 262), (204, 217, 265, 263), (217, 205, 264, 265), (205, 216, 262, 264), (199, 214, 267, 266), (214, 203, 269, 267), (203, 200, 268, 269), (200, 199, 266, 268), (214, 202, 271, 270), (202, 215, 273, 271), (215, 203, 272, 273), (203, 214, 270, 272), (87, 86, 226, 227), (101, 100, 241, 240), (47, 48, 209, 208), (86, 89, 228, 226), (127, 126, 266, 267), (48, 49, 195, 209), (88, 87, 227, 229), (126, 129, 268, 266), (31, 50, 210, 197), (89, 88, 229, 228), (128, 127, 267, 269), (115, 114, 254, 255), (50, 51, 211, 210), (46, 28, 193, 192), (129, 128, 269, 268), (114, 117, 256, 254), (51, 52, 198, 211), (116, 115, 255, 257), (103, 102, 242, 243), (33, 53, 212, 200), (49, 34, 190, 195), (117, 116, 257, 256), (102, 105, 244, 242), (53, 54, 213, 212), (104, 103, 243, 245), (54, 55, 201, 213), (52, 32, 199, 198), (91, 90, 230, 231)])
me_cube_033.polygons.foreach_set('use_smooth', [True] * 264)
_k = set([(8, 9), (8, 11), (8, 12), (9, 10), (9, 13), (10, 11), (10, 14), (11, 15), (12, 13), (12, 15), (13, 14), (14, 15), (16, 33), (16, 37), (16, 56), (17, 27), (17, 34), (17, 57), (18, 25), (18, 29), (18, 58), (19, 24), (19, 30), (19, 59), (20, 32), (20, 43), (20, 60), (21, 35), (21, 38), (21, 61), (22, 28), (22, 40), (22, 62), (23, 31), (23, 41), (23, 63), (24, 36), (25, 26), (26, 27), (28, 46), (28, 68), (29, 47), (29, 71), (30, 55), (30, 70), (31, 50), (31, 69), (32, 52), (32, 64), (33, 53), (33, 67), (34, 49), (34, 66), (35, 44), (35, 65), (36, 37), (38, 39), (39, 40), (41, 42), (42, 43), (44, 45), (45, 46), (47, 48), (48, 49), (50, 51), (51, 52), (53, 54), (54, 55), (56, 57), (58, 59), (60, 61), (62, 63), (64, 65), (66, 67), (68, 69), (70, 71), (78, 134), (78, 218), (79, 135), (79, 219), (80, 137), (80, 221), (81, 136), (81, 220), (82, 138), (82, 222), (83, 139), (83, 223), (84, 141), (84, 225), (85, 140), (85, 224), (86, 142), (86, 226), (87, 143), (87, 227), (88, 145), (88, 229), (89, 144), (89, 228), (90, 146), (90, 230), (91, 147), (91, 231), (92, 149), (92, 233), (93, 148), (93, 232), (94, 150), (94, 234), (95, 151), (95, 235), (96, 153), (96, 237), (97, 152), (97, 236), (98, 154), (98, 238), (99, 155), (99, 239), (100, 157), (100, 241), (101, 156), (101, 240), (102, 158), (102, 242), (103, 159), (103, 243), (104, 161), (104, 245), (105, 160), (105, 244), (106, 162), (106, 246), (107, 163), (107, 247), (108, 165), (108, 249), (109, 164), (109, 248), (110, 166), (110, 250), (111, 167), (111, 251), (112, 169), (112, 253), (113, 168), (113, 252), (114, 170), (114, 254), (115, 171), (115, 255), (116, 173), (116, 257), (117, 172), (117, 256), (118, 174), (118, 258), (119, 175), (119, 259), (120, 177), (120, 261), (121, 176), (121, 260), (122, 178), (122, 262), (123, 179), (123, 263), (124, 181), (124, 265), (125, 180), (125, 264), (126, 182), (126, 266), (127, 183), (127, 267), (128, 185), (128, 269), (129, 184), (129, 268), (130, 186), (130, 270), (131, 187), (131, 271), (132, 189), (132, 273), (133, 188), (133, 272), (134, 135), (134, 136), (135, 137), (136, 137), (138, 139), (138, 140), (139, 141), (140, 141), (142, 143), (142, 144), (143, 145), (144, 145), (146, 147), (146, 148), (147, 149), (148, 149), (150, 151), (150, 152), (151, 153), (152, 153), (154, 155), (154, 156), (155, 157), (156, 157), (158, 159), (158, 160), (159, 161), (160, 161), (162, 163), (162, 164), (163, 165), (164, 165), (166, 167), (166, 168), (167, 169), (168, 169), (170, 171), (170, 172), (171, 173), (172, 173), (174, 175), (174, 176), (175, 177), (176, 177), (178, 179), (178, 180), (179, 181), (180, 181), (182, 183), (182, 184), (183, 185), (184, 185), (186, 187), (186, 188), (187, 189), (188, 189), (190, 191), (190, 195), (190, 215), (191, 202), (191, 206), (192, 193), (192, 207), (193, 194), (193, 216), (194, 205), (194, 208), (195, 209), (196, 197), (196, 201), (196, 217), (197, 204), (197, 210), (198, 199), (198, 211), (199, 200), (199, 214), (200, 203), (200, 212), (201, 213), (202, 214), (203, 215), (204, 216), (205, 217), (206, 207), (208, 209), (210, 211), (212, 213), (218, 219), (218, 220), (219, 221), (220, 221), (222, 223), (222, 224), (223, 225), (224, 225), (226, 227), (226, 228), (227, 229), (228, 229), (230, 231), (230, 232), (231, 233), (232, 233), (234, 235), (234, 236), (235, 237), (236, 237), (238, 239), (238, 240), (239, 241), (240, 241), (242, 243), (242, 244), (243, 245), (244, 245), (246, 247), (246, 248), (247, 249), (248, 249), (250, 251), (250, 252), (251, 253), (252, 253), (254, 255), (254, 256), (255, 257), (256, 257), (258, 259), (258, 260), (259, 261), (260, 261), (262, 263), (262, 264), (263, 265), (264, 265), (266, 267), (266, 268), (267, 269), (268, 269), (270, 271), (270, 272), (271, 273), (272, 273)])
me_cube_033.attributes.new('sharp_edge', 'BOOLEAN', 'EDGE').data.foreach_set('value', [ (min(e.vertices), max(e.vertices)) in _k for e in me_cube_033.edges])
_k = {(8, 9): 1.0, (9, 10): 1.0, (10, 11): 1.0, (8, 11): 1.0, (12, 13): 1.0, (13, 14): 1.0, (14, 15): 1.0, (12, 15): 1.0, (10, 14): 1.0, (11, 15): 1.0, (8, 12): 1.0, (9, 13): 1.0, (17, 57): 1.0, (18, 25): 1.0, (19, 59): 1.0, (16, 37): 1.0, (21, 61): 1.0, (22, 40): 1.0, (23, 63): 1.0, (20, 43): 1.0, (42, 43): 1.0, (38, 39): 1.0, (24, 36): 1.0, (26, 27): 1.0, (41, 42): 1.0, (21, 38): 1.0, (19, 24): 1.0, (17, 27): 1.0, (23, 41): 1.0, (36, 37): 1.0, (25, 26): 1.0, (39, 40): 1.0, (28, 46): 1.0, (127, 267): 1.0, (34, 49): 1.0, (126, 266): 1.0, (32, 52): 1.0, (89, 228): 1.0, (30, 55): 1.0, (35, 65): 1.0, (33, 67): 1.0, (31, 69): 1.0, (29, 71): 1.0, (22, 28): 1.0, (21, 35): 1.0, (19, 30): 1.0, (18, 29): 1.0, (23, 31): 1.0, (17, 34): 1.0, (16, 33): 1.0, (20, 32): 1.0, (35, 44): 1.0, (44, 45): 1.0, (45, 46): 1.0, (29, 47): 1.0, (47, 48): 1.0, (48, 49): 1.0, (31, 50): 1.0, (50, 51): 1.0, (51, 52): 1.0, (33, 53): 1.0, (53, 54): 1.0, (54, 55): 1.0, (87, 227): 1.0, (86, 226): 1.0, (100, 241): 1.0, (16, 56): 1.0, (56, 57): 1.0, (18, 58): 1.0, (58, 59): 1.0, (20, 60): 1.0, (60, 61): 1.0, (22, 62): 1.0, (62, 63): 1.0, (32, 64): 1.0, (64, 65): 1.0, (34, 66): 1.0, (66, 67): 1.0, (28, 68): 1.0, (68, 69): 1.0, (30, 70): 1.0, (70, 71): 1.0, (101, 240): 1.0, (99, 239): 1.0, (98, 238): 1.0, (112, 253): 1.0, (113, 252): 1.0, (111, 251): 1.0, (110, 250): 1.0, (124, 265): 1.0, (125, 264): 1.0, (84, 225): 1.0, (123, 263): 1.0, (122, 262): 1.0, (85, 224): 1.0, (83, 223): 1.0, (82, 222): 1.0, (96, 237): 1.0, (97, 236): 1.0, (95, 235): 1.0, (94, 234): 1.0, (108, 249): 1.0, (109, 248): 1.0, (107, 247): 1.0, (106, 246): 1.0, (120, 261): 1.0, (121, 260): 1.0, (80, 221): 1.0, (119, 259): 1.0, (118, 258): 1.0, (132, 273): 1.0, (81, 220): 1.0, (133, 272): 1.0, (79, 219): 1.0, (78, 218): 1.0, (92, 233): 1.0, (91, 231): 1.0, (131, 271): 1.0, (130, 270): 1.0, (90, 230): 1.0, (93, 232): 1.0, (105, 244): 1.0, (104, 245): 1.0, (134, 135): 1.0, (134, 136): 1.0, (135, 137): 1.0, (136, 137): 1.0, (138, 139): 1.0, (138, 140): 1.0, (139, 141): 1.0, (140, 141): 1.0, (142, 143): 1.0, (142, 144): 1.0, (143, 145): 1.0, (144, 145): 1.0, (146, 147): 1.0, (146, 148): 1.0, (147, 149): 1.0, (148, 149): 1.0, (150, 151): 1.0, (150, 152): 1.0, (151, 153): 1.0, (152, 153): 1.0, (154, 155): 1.0, (154, 156): 1.0, (155, 157): 1.0, (156, 157): 1.0, (158, 159): 1.0, (158, 160): 1.0, (159, 161): 1.0, (160, 161): 1.0, (162, 163): 1.0, (162, 164): 1.0, (163, 165): 1.0, (164, 165): 1.0, (166, 167): 1.0, (166, 168): 1.0, (167, 169): 1.0, (168, 169): 1.0, (170, 171): 1.0, (170, 172): 1.0, (171, 173): 1.0, (172, 173): 1.0, (174, 175): 1.0, (174, 176): 1.0, (175, 177): 1.0, (176, 177): 1.0, (178, 179): 1.0, (178, 180): 1.0, (179, 181): 1.0, (180, 181): 1.0, (182, 183): 1.0, (182, 184): 1.0, (183, 185): 1.0, (184, 185): 1.0, (186, 187): 1.0, (186, 188): 1.0, (187, 189): 1.0, (188, 189): 1.0, (108, 165): 1.0, (107, 163): 1.0, (95, 151): 1.0, (94, 150): 1.0, (109, 164): 1.0, (97, 152): 1.0, (96, 153): 1.0, (83, 139): 1.0, (82, 138): 1.0, (85, 140): 1.0, (123, 179): 1.0, (122, 178): 1.0, (84, 141): 1.0, (125, 180): 1.0, (124, 181): 1.0, (111, 167): 1.0, (110, 166): 1.0, (113, 168): 1.0, (112, 169): 1.0, (99, 155): 1.0, (98, 154): 1.0, (101, 156): 1.0, (100, 157): 1.0, (87, 143): 1.0, (86, 142): 1.0, (89, 144): 1.0, (127, 183): 1.0, (126, 182): 1.0, (88, 145): 1.0, (129, 184): 1.0, (128, 185): 1.0, (115, 171): 1.0, (114, 170): 1.0, (117, 172): 1.0, (116, 173): 1.0, (103, 159): 1.0, (102, 158): 1.0, (105, 160): 1.0, (104, 161): 1.0, (91, 147): 1.0, (90, 146): 1.0, (93, 148): 1.0, (131, 187): 1.0, (130, 186): 1.0, (92, 149): 1.0, (79, 135): 1.0, (78, 134): 1.0, (133, 188): 1.0, (81, 136): 1.0, (132, 189): 1.0, (119, 175): 1.0, (118, 174): 1.0, (80, 137): 1.0, (121, 176): 1.0, (120, 177): 1.0, (106, 162): 1.0, (190, 191): 1.0, (192, 193): 1.0, (193, 194): 1.0, (190, 195): 1.0, (196, 197): 1.0, (198, 199): 1.0, (199, 200): 1.0, (196, 201): 1.0, (191, 202): 1.0, (200, 203): 1.0, (197, 204): 1.0, (194, 205): 1.0, (191, 206): 1.0, (206, 207): 1.0, (192, 207): 1.0, (194, 208): 1.0, (208, 209): 1.0, (195, 209): 1.0, (197, 210): 1.0, (210, 211): 1.0, (198, 211): 1.0, (200, 212): 1.0, (212, 213): 1.0, (201, 213): 1.0, (199, 214): 1.0, (202, 214): 1.0, (190, 215): 1.0, (203, 215): 1.0, (193, 216): 1.0, (204, 216): 1.0, (196, 217): 1.0, (205, 217): 1.0, (218, 219): 1.0, (218, 220): 1.0, (219, 221): 1.0, (220, 221): 1.0, (222, 223): 1.0, (222, 224): 1.0, (223, 225): 1.0, (224, 225): 1.0, (226, 227): 1.0, (226, 228): 1.0, (227, 229): 1.0, (228, 229): 1.0, (230, 231): 1.0, (230, 232): 1.0, (231, 233): 1.0, (232, 233): 1.0, (234, 235): 1.0, (234, 236): 1.0, (235, 237): 1.0, (236, 237): 1.0, (238, 239): 1.0, (238, 240): 1.0, (239, 241): 1.0, (240, 241): 1.0, (242, 243): 1.0, (242, 244): 1.0, (243, 245): 1.0, (244, 245): 1.0, (246, 247): 1.0, (246, 248): 1.0, (247, 249): 1.0, (248, 249): 1.0, (250, 251): 1.0, (250, 252): 1.0, (251, 253): 1.0, (252, 253): 1.0, (254, 255): 1.0, (254, 256): 1.0, (255, 257): 1.0, (256, 257): 1.0, (258, 259): 1.0, (258, 260): 1.0, (259, 261): 1.0, (260, 261): 1.0, (262, 263): 1.0, (262, 264): 1.0, (263, 265): 1.0, (264, 265): 1.0, (266, 267): 1.0, (266, 268): 1.0, (267, 269): 1.0, (268, 269): 1.0, (270, 271): 1.0, (270, 272): 1.0, (271, 273): 1.0, (272, 273): 1.0, (88, 229): 1.0, (129, 268): 1.0, (128, 269): 1.0, (114, 254): 1.0, (115, 255): 1.0, (117, 256): 1.0, (116, 257): 1.0, (102, 242): 1.0, (103, 243): 1.0}
me_cube_033.attributes.new('crease_edge', 'FLOAT', 'EDGE').data.foreach_set('value', [_k.get((min(e.vertices), max(e.vertices)), 0.0) for e in me_cube_033.edges])
_uv = me_cube_033.uv_layers.new(name='UVMap')
_uv.uv.foreach_set('vector', [0.7673, 0.2704, 0.7673, 0.5254, 0.5863, 0.5254, 0.5863, 0.2704, 0.5785, 0.5254, 0.3975, 0.5254, 0.3975, 0.2704, 0.5785, 0.2704, 0.5863, 0.5254, 0.7673, 0.5254, 0.7705, 0.5285, 0.5832, 0.5285, 0.7673, 0.2704, 0.5863, 0.2704, 0.5832, 0.2673, 0.7705, 0.2673, 0.5785, 0.2704, 0.3975, 0.2704, 0.3943, 0.2673, 0.5816, 0.2673, 0.3975, 0.5254, 0.5785, 0.5254, 0.5816, 0.5285, 0.3943, 0.5285, 0.8919, 0.9739, 0.8919, 0.7866, 0.8993, 0.7866, 0.8993, 0.9739, 0.883, 0.9739, 0.883, 0.7866, 0.8904, 0.7866, 0.8904, 0.9739, 0.9992, 0.2673, 0.9992, 0.5285, 0.9918, 0.5285, 0.9918, 0.2673, 0.9932, 0.0007728, 0.9932, 0.262, 0.9858, 0.262, 0.9858, 0.0007728, 0.5785, 0.5254, 0.5785, 0.2704, 0.5816, 0.2673, 0.5816, 0.5285, 0.3975, 0.2704, 0.3975, 0.5254, 0.3943, 0.5285, 0.3943, 0.2673, 0.7673, 0.5254, 0.7673, 0.2704, 0.7705, 0.2673, 0.7705, 0.5285, 0.5863, 0.2704, 0.5863, 0.5254, 0.5832, 0.5285, 0.5832, 0.2673, 0.2586, 0.5926, 0.1983, 0.5926, 0.1983, 0.5289, 0.2586, 0.5289, 0.9637, 0.4585, 0.9637, 0.5222, 0.9359, 0.5222, 0.9359, 0.4585, 0.3591, 0.8457, 0.3591, 0.7854, 0.3868, 0.7854, 0.3868, 0.8457, 0.6365, 0.8469, 0.6365, 0.7866, 0.6499, 0.7866, 0.6499, 0.8469, 0.4792, 0.8469, 0.4792, 0.7866, 0.507, 0.7866, 0.507, 0.8469, 0.9341, 0.5938, 0.9341, 0.5301, 0.9618, 0.5301, 0.9618, 0.5938, 0.9708, 0.06451, 0.9708, 0.0007728, 0.9842, 0.0007728, 0.9842, 0.06451, 0.9786, 0.2673, 0.9786, 0.331, 0.9652, 0.331, 0.9652, 0.2673, 0.6216, 0.8469, 0.6216, 0.7866, 0.635, 0.7866, 0.635, 0.8469, 0.7343, 0.8461, 0.7343, 0.904, 0.7323, 0.904, 0.7323, 0.8461, 0.5793, 0.7342, 0.5793, 0.7718, 0.5773, 0.7718, 0.5773, 0.7342, 0.7401, 0.8461, 0.7401, 0.904, 0.7381, 0.904, 0.7381, 0.8461, 0.3441, 0.9081, 0.3441, 0.8705, 0.3461, 0.8705, 0.3461, 0.9081, 0.9786, 0.4585, 0.9786, 0.5222, 0.9652, 0.5222, 0.9652, 0.4585, 0.9786, 0.331, 0.9786, 0.3948, 0.9652, 0.3948, 0.9652, 0.331, 0.9786, 0.3948, 0.9786, 0.4585, 0.9652, 0.4585, 0.9652, 0.3948, 0.6743, 0.8756, 0.6743, 0.9131, 0.6723, 0.9131, 0.6723, 0.8756, 0.7795, 0.9006, 0.7795, 0.8461, 0.7815, 0.8461, 0.7815, 0.9006, 0.6654, 0.9131, 0.6654, 0.8756, 0.6674, 0.8756, 0.6674, 0.9131, 0.6926, 0.8461, 0.6926, 0.904, 0.6906, 0.904, 0.6906, 0.8461, 0.7288, 0.904, 0.7288, 0.8461, 0.7308, 0.8461, 0.7308, 0.904, 0.686, 0.8756, 0.686, 0.9131, 0.684, 0.9131, 0.684, 0.8756, 0.9708, 0.2557, 0.9708, 0.192, 0.9842, 0.192, 0.9842, 0.2557, 0.9708, 0.192, 0.9708, 0.1282, 0.9842, 0.1282, 0.9842, 0.192, 0.9708, 0.1282, 0.9708, 0.06451, 0.9842, 0.06451, 0.9842, 0.1282, 0.9341, 0.785, 0.9341, 0.7213, 0.9618, 0.7213, 0.9618, 0.785, 0.9341, 0.7213, 0.9341, 0.6575, 0.9618, 0.6575, 0.9618, 0.7213, 0.9341, 0.6575, 0.9341, 0.5938, 0.9618, 0.5938, 0.9618, 0.6575, 0.9637, 0.2673, 0.9637, 0.331, 0.9359, 0.331, 0.9359, 0.2673, 0.9637, 0.331, 0.9637, 0.3948, 0.9359, 0.3948, 0.9359, 0.331, 0.9637, 0.3948, 0.9637, 0.4585, 0.9359, 0.4585, 0.9359, 0.3948, 0.2586, 0.7838, 0.1983, 0.7838, 0.1983, 0.7201, 0.2586, 0.7201, 0.2586, 0.7201, 0.1983, 0.7201, 0.1983, 0.6564, 0.2586, 0.6564, 0.2586, 0.6564, 0.1983, 0.6564, 0.1983, 0.5926, 0.2586, 0.5926, 0.3793, 0.6564, 0.3189, 0.6564, 0.3189, 0.5926, 0.3793, 0.5926, 0.3189, 0.6564, 0.2586, 0.6564, 0.2586, 0.5926, 0.3189, 0.5926, 0.3793, 0.7201, 0.3189, 0.7201, 0.3189, 0.6564, 0.3793, 0.6564, 0.3189, 0.7201, 0.2586, 0.7201, 0.2586, 0.6564, 0.3189, 0.6564, 0.3793, 0.7838, 0.3189, 0.7838, 0.3189, 0.7201, 0.3793, 0.7201, 0.3189, 0.7838, 0.2586, 0.7838, 0.2586, 0.7201, 0.3189, 0.7201, 0.9089, 0.9093, 0.9089, 0.8717, 0.9109, 0.8717, 0.9109, 0.9093, 0.7579, 0.904, 0.7579, 0.8461, 0.7599, 0.8461, 0.7599, 0.904, 0.6987, 0.904, 0.6987, 0.8461, 0.7007, 0.8461, 0.7007, 0.904, 0.8384, 0.8727, 0.8384, 0.9103, 0.8364, 0.9103, 0.8364, 0.8727, 0.6216, 0.9676, 0.6216, 0.9072, 0.635, 0.9072, 0.635, 0.9676, 0.6216, 0.9072, 0.6216, 0.8469, 0.635, 0.8469, 0.635, 0.9072, 0.4792, 0.9676, 0.4792, 0.9072, 0.507, 0.9072, 0.507, 0.9676, 0.4792, 0.9072, 0.4792, 0.8469, 0.507, 0.8469, 0.507, 0.9072, 0.6365, 0.9676, 0.6365, 0.9072, 0.6499, 0.9072, 0.6499, 0.9676, 0.6365, 0.9072, 0.6365, 0.8469, 0.6499, 0.8469, 0.6499, 0.9072, 0.3591, 0.9664, 0.3591, 0.906, 0.3868, 0.906, 0.3868, 0.9664, 0.3591, 0.906, 0.3591, 0.8457, 0.3868, 0.8457, 0.3868, 0.906, 0.3793, 0.5926, 0.3189, 0.5926, 0.3189, 0.5289, 0.3793, 0.5289, 0.3189, 0.5926, 0.2586, 0.5926, 0.2586, 0.5289, 0.3189, 0.5289, 0.5926, 0.003057, 0.5926, 0.06679, 0.5903, 0.06679, 0.591, 0.001442, 0.1711, 0.9165, 0.1711, 0.8789, 0.1734, 0.8789, 0.1734, 0.9165, 0.1841, 0.6586, 0.1841, 0.5949, 0.1863, 0.5949, 0.1863, 0.6586, 0.1812, 0.8789, 0.1812, 0.9165, 0.1789, 0.9165, 0.1789, 0.8789, 0.7737, 0.8461, 0.7737, 0.904, 0.7714, 0.904, 0.7714, 0.8461, 0.3907, 0.7854, 0.3907, 0.8433, 0.3884, 0.8433, 0.3884, 0.7854, 0.1841, 0.7224, 0.1841, 0.6586, 0.1863, 0.6586, 0.1863, 0.7224, 0.1279, 0.9103, 0.1279, 0.8727, 0.1301, 0.8727, 0.1301, 0.9103, 0.1841, 0.7861, 0.1841, 0.7224, 0.1863, 0.7224, 0.1857, 0.7877, 0.144, 0.8789, 0.144, 0.9165, 0.1418, 0.9165, 0.1418, 0.8789, 0.8037, 0.8461, 0.8037, 0.9006, 0.8014, 0.9006, 0.8014, 0.8461, 0.7343, 0.904, 0.7343, 0.8461, 0.7366, 0.8461, 0.7366, 0.904, 0.7133, 0.003057, 0.653, 0.003057, 0.653, 0.0007727, 0.7133, 0.0007727, 0.5793, 0.7718, 0.5793, 0.7342, 0.5816, 0.7342, 0.5816, 0.7718, 0.7401, 0.904, 0.7401, 0.8461, 0.7424, 0.8461, 0.7424, 0.904, 0.7736, 0.003057, 0.7133, 0.003057, 0.7133, 0.0007727, 0.7752, 0.001442, 0.3441, 0.8705, 0.3441, 0.9081, 0.3419, 0.9081, 0.3419, 0.8705, 0.6743, 0.9131, 0.6743, 0.8756, 0.6766, 0.8756, 0.6766, 0.9131, 0.1237, 0.5312, 0.06339, 0.5312, 0.06339, 0.5289, 0.1237, 0.5289, 0.7795, 0.8461, 0.7795, 0.9006, 0.7773, 0.9006, 0.7773, 0.8461, 0.6654, 0.8756, 0.6654, 0.9131, 0.6632, 0.9131, 0.6632, 0.8756, 0.6926, 0.904, 0.6926, 0.8461, 0.6949, 0.8461, 0.6949, 0.904, 0.1841, 0.5312, 0.1237, 0.5312, 0.1237, 0.5289, 0.1857, 0.5296, 0.7288, 0.8461, 0.7288, 0.904, 0.7265, 0.904, 0.7265, 0.8461, 0.686, 0.9131, 0.686, 0.8756, 0.6882, 0.8756, 0.6882, 0.9131, 0.653, 0.258, 0.7133, 0.258, 0.7133, 0.2603, 0.653, 0.2603, 0.9089, 0.8717, 0.9089, 0.9093, 0.9067, 0.9093, 0.9067, 0.8717, 0.7579, 0.8461, 0.7579, 0.904, 0.7556, 0.904, 0.7556, 0.8461, 0.5926, 0.258, 0.653, 0.258, 0.653, 0.2603, 0.591, 0.2596, 0.6987, 0.8461, 0.6987, 0.904, 0.6965, 0.904, 0.6965, 0.8461, 0.8384, 0.9103, 0.8384, 0.8727, 0.8407, 0.8727, 0.8407, 0.9103, 0.06339, 0.7861, 0.1237, 0.7861, 0.1237, 0.7884, 0.06339, 0.7884, 0.3092, 0.8705, 0.3092, 0.9081, 0.3069, 0.9081, 0.3069, 0.8705, 0.003057, 0.7861, 0.06339, 0.7861, 0.06339, 0.7884, 0.001442, 0.7877, 0.8095, 0.8461, 0.8095, 0.9006, 0.8073, 0.9006, 0.8073, 0.8461, 0.653, 0.003057, 0.5926, 0.003057, 0.591, 0.001442, 0.653, 0.0007727, 0.7518, 0.904, 0.7518, 0.8461, 0.7541, 0.8461, 0.7541, 0.904, 0.3322, 0.9081, 0.3322, 0.8705, 0.3345, 0.8705, 0.3345, 0.9081, 0.3907, 0.8449, 0.3907, 0.9028, 0.3884, 0.9028, 0.3884, 0.8449, 0.06339, 0.5312, 0.003057, 0.5312, 0.001442, 0.5296, 0.06339, 0.5289, 0.3267, 0.8705, 0.3267, 0.9081, 0.3244, 0.9081, 0.3244, 0.8705, 0.003057, 0.8494, 0.003057, 0.904, 0.0007728, 0.904, 0.0007728, 0.8494, 0.3205, 0.9081, 0.3205, 0.8705, 0.3228, 0.8705, 0.3228, 0.9081, 0.7133, 0.258, 0.7736, 0.258, 0.7752, 0.2596, 0.7133, 0.2603, 0.7979, 0.8461, 0.7979, 0.9006, 0.7956, 0.9006, 0.7956, 0.8461, 0.3147, 0.9081, 0.3147, 0.8705, 0.317, 0.8705, 0.317, 0.9081, 0.1223, 0.8727, 0.1223, 0.9103, 0.12, 0.9103, 0.12, 0.8727, 0.7921, 0.8461, 0.7921, 0.9006, 0.7898, 0.9006, 0.7898, 0.8461, 0.1237, 0.7861, 0.1841, 0.7861, 0.1857, 0.7877, 0.1237, 0.7884, 0.1557, 0.8789, 0.1557, 0.9165, 0.1534, 0.9165, 0.1534, 0.8789, 0.5793, 0.6732, 0.5793, 0.6152, 0.5816, 0.6152, 0.5816, 0.6732, 0.3497, 0.9081, 0.3497, 0.8705, 0.352, 0.8705, 0.352, 0.9081, 0.7736, 0.06679, 0.7736, 0.003057, 0.7752, 0.001442, 0.7759, 0.06679, 0.008884, 0.8494, 0.008884, 0.904, 0.006601, 0.904, 0.006601, 0.8494, 0.3383, 0.8705, 0.3383, 0.9081, 0.336, 0.9081, 0.336, 0.8705, 0.746, 0.904, 0.746, 0.8461, 0.7482, 0.8461, 0.7482, 0.904, 0.815, 0.1833, 0.815, 0.2413, 0.7775, 0.2413, 0.7775, 0.1833, 0.6632, 0.8445, 0.6632, 0.7866, 0.7007, 0.7866, 0.7007, 0.8445, 0.1181, 0.8445, 0.1181, 0.7899, 0.1557, 0.7899, 0.1557, 0.8445, 0.8814, 0.8427, 0.8814, 0.8972, 0.8438, 0.8972, 0.8438, 0.8427, 0.7265, 0.8445, 0.7265, 0.7866, 0.7641, 0.7866, 0.7641, 0.8445, 0.7656, 0.8445, 0.7656, 0.7866, 0.8032, 0.7866, 0.8032, 0.8445, 0.0399, 0.8479, 0.0399, 0.7899, 0.07748, 0.7899, 0.07748, 0.8479, 0.0007728, 0.8479, 0.0007728, 0.7899, 0.03835, 0.7899, 0.03835, 0.8479, 0.8047, 0.8445, 0.8047, 0.7866, 0.8423, 0.7866, 0.8423, 0.8445, 0.07902, 0.8479, 0.07902, 0.7899, 0.1166, 0.7899, 0.1166, 0.8479, 0.1949, 0.7899, 0.1949, 0.8445, 0.1573, 0.8445, 0.1573, 0.7899, 0.8542, 0.1833, 0.8542, 0.2379, 0.8166, 0.2379, 0.8166, 0.1833, 0.8915, 0.4499, 0.8915, 0.5044, 0.854, 0.5044, 0.854, 0.4499, 0.8814, 0.7866, 0.8814, 0.8411, 0.8438, 0.8411, 0.8438, 0.7866, 0.8037, 0.9006, 0.8037, 0.8461, 0.8057, 0.8461, 0.8057, 0.9006, 0.144, 0.9165, 0.144, 0.8789, 0.146, 0.8789, 0.146, 0.9165, 0.1279, 0.8727, 0.1279, 0.9103, 0.1259, 0.9103, 0.1259, 0.8727, 0.3907, 0.8433, 0.3907, 0.7854, 0.3927, 0.7854, 0.3927, 0.8433, 0.7737, 0.904, 0.7737, 0.8461, 0.7757, 0.8461, 0.7757, 0.904, 0.1812, 0.9165, 0.1812, 0.8789, 0.1832, 0.8789, 0.1832, 0.9165, 0.1711, 0.8789, 0.1711, 0.9165, 0.1691, 0.9165, 0.1691, 0.8789, 0.01443, 0.8494, 0.01443, 0.904, 0.01243, 0.904, 0.01243, 0.8494, 0.5793, 0.6747, 0.5793, 0.7327, 0.5773, 0.7327, 0.5773, 0.6747, 0.1499, 0.9165, 0.1499, 0.8789, 0.1519, 0.8789, 0.1519, 0.9165, 0.02054, 0.904, 0.02054, 0.8494, 0.02254, 0.8494, 0.02254, 0.904, 0.1612, 0.8789, 0.1612, 0.9165, 0.1592, 0.9165, 0.1592, 0.8789, 0.1929, 0.9165, 0.1929, 0.8789, 0.1949, 0.8789, 0.1949, 0.9165, 0.0322, 0.904, 0.0322, 0.8494, 0.03419, 0.8494, 0.03419, 0.904, 0.1867, 0.8789, 0.1867, 0.9165, 0.1847, 0.9165, 0.1847, 0.8789, 0.7676, 0.8461, 0.7676, 0.904, 0.7656, 0.904, 0.7656, 0.8461, 0.02608, 0.8494, 0.02608, 0.904, 0.02408, 0.904, 0.02408, 0.8494, 0.827, 0.9103, 0.827, 0.8727, 0.829, 0.8727, 0.829, 0.9103, 0.6801, 0.8756, 0.6801, 0.9131, 0.6781, 0.9131, 0.6781, 0.8756, 0.8154, 0.904, 0.8154, 0.8461, 0.8174, 0.8461, 0.8174, 0.904, 0.8212, 0.904, 0.8212, 0.8461, 0.8232, 0.8461, 0.8232, 0.904, 0.8329, 0.9103, 0.8329, 0.8727, 0.8349, 0.8727, 0.8349, 0.9103, 0.9028, 0.8717, 0.9028, 0.9093, 0.9008, 0.9093, 0.9008, 0.8717, 0.7854, 0.9006, 0.7854, 0.8461, 0.7874, 0.8461, 0.7874, 0.9006, 0.746, 0.8461, 0.746, 0.904, 0.744, 0.904, 0.744, 0.8461, 0.3383, 0.9081, 0.3383, 0.8705, 0.3403, 0.8705, 0.3403, 0.9081, 0.008884, 0.904, 0.008884, 0.8494, 0.01088, 0.8494, 0.01088, 0.904, 0.3497, 0.8705, 0.3497, 0.9081, 0.3477, 0.9081, 0.3477, 0.8705, 0.5793, 0.6152, 0.5793, 0.6732, 0.5773, 0.6732, 0.5773, 0.6152, 0.1557, 0.9165, 0.1557, 0.8789, 0.1577, 0.8789, 0.1577, 0.9165, 0.7921, 0.9006, 0.7921, 0.8461, 0.7941, 0.8461, 0.7941, 0.9006, 0.1223, 0.9103, 0.1223, 0.8727, 0.1243, 0.8727, 0.1243, 0.9103, 0.3147, 0.8705, 0.3147, 0.9081, 0.3127, 0.9081, 0.3127, 0.8705, 0.7979, 0.9006, 0.7979, 0.8461, 0.7999, 0.8461, 0.7999, 0.9006, 0.3205, 0.8705, 0.3205, 0.9081, 0.3185, 0.9081, 0.3185, 0.8705, 0.003057, 0.904, 0.003057, 0.8494, 0.005055, 0.8494, 0.005055, 0.904, 0.3267, 0.9081, 0.3267, 0.8705, 0.3287, 0.8705, 0.3287, 0.9081, 0.3907, 0.9028, 0.3907, 0.8449, 0.3927, 0.8449, 0.3927, 0.9028, 0.3322, 0.8705, 0.3322, 0.9081, 0.3302, 0.9081, 0.3302, 0.8705, 0.7518, 0.8461, 0.7518, 0.904, 0.7498, 0.904, 0.7498, 0.8461, 0.8095, 0.9006, 0.8095, 0.8461, 0.8115, 0.8461, 0.8115, 0.9006, 0.3092, 0.9081, 0.3092, 0.8705, 0.3112, 0.8705, 0.3112, 0.9081, 0.9028, 0.1936, 0.9028, 0.2589, 0.8999, 0.2544, 0.8999, 0.1965, 0.9028, 0.2589, 0.8594, 0.2589, 0.8623, 0.2544, 0.8999, 0.2544, 0.8594, 0.2589, 0.8594, 0.1936, 0.8623, 0.1965, 0.8623, 0.2544, 0.8594, 0.1936, 0.9028, 0.1936, 0.8999, 0.1965, 0.8623, 0.1965, 0.9477, 0.1936, 0.9477, 0.2589, 0.9448, 0.2544, 0.9448, 0.1965, 0.9477, 0.2589, 0.9043, 0.2589, 0.9072, 0.2544, 0.9448, 0.2544, 0.9043, 0.2589, 0.9043, 0.1936, 0.9072, 0.1965, 0.9072, 0.2544, 0.9043, 0.1936, 0.9477, 0.1936, 0.9448, 0.1965, 0.9072, 0.1965, 0.2416, 0.9077, 0.2416, 0.9696, 0.2387, 0.9651, 0.2387, 0.9106, 0.2416, 0.9696, 0.1983, 0.9696, 0.2011, 0.9651, 0.2387, 0.9651, 0.1983, 0.9696, 0.1983, 0.9077, 0.2011, 0.9106, 0.2011, 0.9651, 0.1983, 0.9077, 0.2416, 0.9077, 0.2387, 0.9106, 0.2011, 0.9106, 0.2865, 0.9077, 0.2865, 0.9696, 0.2836, 0.9651, 0.2836, 0.9106, 0.2865, 0.9696, 0.2432, 0.9696, 0.2461, 0.9651, 0.2836, 0.9651, 0.2432, 0.9696, 0.2432, 0.9077, 0.2461, 0.9106, 0.2461, 0.9651, 0.2432, 0.9077, 0.2865, 0.9077, 0.2836, 0.9106, 0.2461, 0.9106, 0.9477, 0.0007727, 0.9477, 0.06612, 0.9448, 0.06323, 0.9448, 0.005278, 0.9477, 0.06612, 0.9043, 0.06612, 0.9072, 0.06323, 0.9448, 0.06323, 0.9043, 0.06612, 0.9043, 0.0007727, 0.9072, 0.005278, 0.9072, 0.06323, 0.9043, 0.0007727, 0.9477, 0.0007727, 0.9448, 0.005278, 0.9072, 0.005278, 0.9477, 0.06612, 0.9477, 0.1299, 0.9448, 0.127, 0.9448, 0.06901, 0.9477, 0.1299, 0.9043, 0.1299, 0.9072, 0.127, 0.9448, 0.127, 0.9043, 0.1299, 0.9043, 0.06612, 0.9072, 0.06901, 0.9072, 0.127, 0.9043, 0.06612, 0.9477, 0.06612, 0.9448, 0.06901, 0.9072, 0.06901, 0.9477, 0.1299, 0.9477, 0.1936, 0.9448, 0.1907, 0.9448, 0.1327, 0.9477, 0.1936, 0.9043, 0.1936, 0.9072, 0.1907, 0.9448, 0.1907, 0.9043, 0.1936, 0.9043, 0.1299, 0.9072, 0.1327, 0.9072, 0.1907, 0.9043, 0.1299, 0.9477, 0.1299, 0.9448, 0.1327, 0.9072, 0.1327, 0.9028, 0.0007727, 0.9028, 0.06612, 0.8999, 0.06323, 0.8999, 0.005278, 0.9028, 0.06612, 0.8594, 0.06612, 0.8623, 0.06323, 0.8999, 0.06323, 0.8594, 0.06612, 0.8594, 0.0007727, 0.8623, 0.005278, 0.8623, 0.06323, 0.8594, 0.0007727, 0.9028, 0.0007727, 0.8999, 0.005278, 0.8623, 0.005278, 0.9028, 0.06612, 0.9028, 0.1299, 0.8999, 0.127, 0.8999, 0.06901, 0.9028, 0.1299, 0.8594, 0.1299, 0.8623, 0.127, 0.8999, 0.127, 0.8594, 0.1299, 0.8594, 0.06612, 0.8623, 0.06901, 0.8623, 0.127, 0.8594, 0.06612, 0.9028, 0.06612, 0.8999, 0.06901, 0.8623, 0.06901, 0.9028, 0.1299, 0.9028, 0.1936, 0.8999, 0.1907, 0.8999, 0.1327, 0.9028, 0.1936, 0.8594, 0.1936, 0.8623, 0.1907, 0.8999, 0.1907, 0.8594, 0.1936, 0.8594, 0.1299, 0.8623, 0.1327, 0.8623, 0.1907, 0.8594, 0.1299, 0.9028, 0.1299, 0.8999, 0.1327, 0.8623, 0.1327, 0.2865, 0.7854, 0.2865, 0.8473, 0.2836, 0.8444, 0.2836, 0.7899, 0.2865, 0.8473, 0.2432, 0.8473, 0.2461, 0.8444, 0.2836, 0.8444, 0.2432, 0.8473, 0.2432, 0.7854, 0.2461, 0.7899, 0.2461, 0.8444, 0.2432, 0.7854, 0.2865, 0.7854, 0.2836, 0.7899, 0.2461, 0.7899, 0.2865, 0.8473, 0.2865, 0.9077, 0.2836, 0.9048, 0.2836, 0.8502, 0.2865, 0.9077, 0.2432, 0.9077, 0.2461, 0.9048, 0.2836, 0.9048, 0.2432, 0.9077, 0.2432, 0.8473, 0.2461, 0.8502, 0.2461, 0.9048, 0.2432, 0.8473, 0.2865, 0.8473, 0.2836, 0.8502, 0.2461, 0.8502, 0.2416, 0.7854, 0.2416, 0.8473, 0.2387, 0.8444, 0.2387, 0.7899, 0.2416, 0.8473, 0.1983, 0.8473, 0.2011, 0.8444, 0.2387, 0.8444, 0.1983, 0.8473, 0.1983, 0.7854, 0.2011, 0.7899, 0.2011, 0.8444, 0.1983, 0.7854, 0.2416, 0.7854, 0.2387, 0.7899, 0.2011, 0.7899, 0.2416, 0.8473, 0.2416, 0.9077, 0.2387, 0.9048, 0.2387, 0.8502, 0.2416, 0.9077, 0.1983, 0.9077, 0.2011, 0.9048, 0.2387, 0.9048, 0.1983, 0.9077, 0.1983, 0.8473, 0.2011, 0.8502, 0.2011, 0.9048, 0.1983, 0.8473, 0.2416, 0.8473, 0.2387, 0.8502, 0.2011, 0.8502, 0.01443, 0.904, 0.01443, 0.8494, 0.01671, 0.8494, 0.01671, 0.904, 0.5793, 0.7327, 0.5793, 0.6747, 0.5816, 0.6747, 0.5816, 0.7327, 0.5926, 0.06679, 0.5926, 0.1305, 0.5903, 0.1305, 0.5903, 0.06679, 0.1499, 0.8789, 0.1499, 0.9165, 0.1476, 0.9165, 0.1476, 0.8789, 0.02054, 0.8494, 0.02054, 0.904, 0.01826, 0.904, 0.01826, 0.8494, 0.5926, 0.1305, 0.5926, 0.1943, 0.5903, 0.1943, 0.5903, 0.1305, 0.1612, 0.9165, 0.1612, 0.8789, 0.1635, 0.8789, 0.1635, 0.9165, 0.1929, 0.8789, 0.1929, 0.9165, 0.1906, 0.9165, 0.1906, 0.8789, 0.003057, 0.5312, 0.003057, 0.5949, 0.0007728, 0.5949, 0.001442, 0.5296, 0.0322, 0.8494, 0.0322, 0.904, 0.02991, 0.904, 0.02991, 0.8494, 0.1867, 0.9165, 0.1867, 0.8789, 0.189, 0.8789, 0.189, 0.9165, 0.7676, 0.904, 0.7676, 0.8461, 0.7699, 0.8461, 0.7699, 0.904, 0.003057, 0.5949, 0.003057, 0.6586, 0.0007728, 0.6586, 0.0007728, 0.5949, 0.1841, 0.5949, 0.1841, 0.5312, 0.1857, 0.5296, 0.1863, 0.5949, 0.02608, 0.904, 0.02608, 0.8494, 0.02837, 0.8494, 0.02837, 0.904, 0.827, 0.8727, 0.827, 0.9103, 0.8247, 0.9103, 0.8247, 0.8727, 0.003057, 0.6586, 0.003057, 0.7224, 0.0007728, 0.7224, 0.0007728, 0.6586, 0.6801, 0.9131, 0.6801, 0.8756, 0.6824, 0.8756, 0.6824, 0.9131, 0.8154, 0.8461, 0.8154, 0.904, 0.8131, 0.904, 0.8131, 0.8461, 0.7736, 0.258, 0.7736, 0.1943, 0.7759, 0.1943, 0.7752, 0.2596, 0.5926, 0.1943, 0.5926, 0.258, 0.591, 0.2596, 0.5903, 0.1943, 0.8212, 0.8461, 0.8212, 0.904, 0.8189, 0.904, 0.8189, 0.8461, 0.8329, 0.8727, 0.8329, 0.9103, 0.8306, 0.9103, 0.8306, 0.8727, 0.7736, 0.1943, 0.7736, 0.1305, 0.7759, 0.1305, 0.7759, 0.1943, 0.9028, 0.9093, 0.9028, 0.8717, 0.9051, 0.8717, 0.9051, 0.9093, 0.7736, 0.1305, 0.7736, 0.06679, 0.7759, 0.06679, 0.7759, 0.1305, 0.003057, 0.7224, 0.003057, 0.7861, 0.001442, 0.7877, 0.0007728, 0.7224, 0.7854, 0.8461, 0.7854, 0.9006, 0.7831, 0.9006, 0.7831, 0.8461])
me_cube_033.materials.append(mat_business_building)
me_cube_033.use_remesh_fix_poles = True
me_cube_033.use_remesh_preserve_attributes = False
me_cube_033.use_mirror_vertex_groups = False
me_cube_033.update()
me_cube_047 = bpy.data.meshes.new('Cube.047')
me_cube_047.from_pydata([(-5.0, 3.5, 0.0), (5.0, 3.5, 2.861e-06), (-5.0, -3.5, 0.0), (5.0, -3.5, 0.0), (-5.0, 3.5, 0.4868), (5.0, 3.5, 0.4868), (-5.0, -3.5, 0.4868), (5.0, -3.5, 0.4868), (-5.197, 3.694, 0.0), (5.197, 3.694, 0.0), (-5.197, -3.694, 0.0), (5.197, -3.694, 2.861e-06), (-5.197, 3.694, 0.4868), (5.197, 3.694, 0.4868), (-5.197, -3.694, 0.4868), (5.197, -3.694, 0.4868), (-5.0, 3.5, 0.7927), (5.0, 3.5, 0.7927), (-5.0, -3.5, 0.7927), (5.0, -3.5, 0.7927), (-5.197, 3.694, 0.7927), (5.197, 3.694, 0.7927), (5.197, -3.694, 0.7927), (-5.197, -3.694, 0.7927), (-3.423, -1.252, 0.4868), (-2.439, -1.252, 0.4868), (-3.423, -1.979, 0.4868), (-2.439, -1.979, 0.4868), (-3.423, -1.252, 0.8635), (-2.439, -1.252, 0.8635), (-3.423, -1.979, 0.8635), (-2.439, -1.979, 0.8635), (-3.423, -0.9824, 1.021), (-2.439, -0.9824, 1.021), (-3.423, -0.9824, 1.725), (-2.439, -0.9824, 1.725), (-2.439, -1.118, 1.021), (-2.439, -1.194, 0.9964), (-2.439, -1.231, 0.9426), (-2.439, -1.921, 1.203), (-2.439, -1.657, 1.581), (-2.439, -1.188, 1.725), (-3.423, -1.921, 1.203), (-3.423, -1.657, 1.581), (-3.423, -1.188, 1.725), (-3.423, -1.231, 0.9426), (-3.423, -1.194, 0.9964), (-3.423, -1.118, 1.021), (-2.508, -0.9824, 1.091), (-3.354, -0.9824, 1.091), (-3.354, -0.9824, 1.656), (-2.508, -0.9824, 1.656), (-2.508, -1.147, 1.091), (-3.354, -1.147, 1.091), (-2.508, -1.147, 1.656), (-3.354, -1.147, 1.656)], [], [(0, 1, 3, 2), (4, 6, 7, 5), (1, 0, 8, 9), (3, 1, 9, 11), (15, 13, 21, 22), (4, 5, 17, 16), (11, 9, 13, 15), (9, 8, 12, 13), (10, 11, 15, 14), (8, 10, 14, 12), (5, 7, 19, 17), (12, 14, 23, 20), (2, 3, 11, 10), (0, 2, 10, 8), (16, 17, 21, 20), (17, 19, 22, 21), (19, 18, 23, 22), (18, 16, 20, 23), (7, 6, 18, 19), (13, 12, 20, 21), (6, 4, 16, 18), (14, 15, 22, 23), (24, 25, 27, 26), (27, 25, 29, 31), (25, 24, 28, 29), (26, 27, 31, 30), (24, 26, 30, 28), (33, 35, 41, 36), (35, 34, 44, 41), (34, 32, 47, 44), (32, 33, 36, 47), (36, 41, 40, 37), (37, 40, 39, 38), (38, 39, 31, 29), (41, 44, 43, 40), (40, 43, 42, 39), (39, 42, 30, 31), (44, 47, 46, 43), (43, 46, 45, 42), (42, 45, 28, 30), (47, 36, 37, 46), (46, 37, 38, 45), (45, 38, 29, 28), (49, 50, 55, 53), (33, 32, 49, 48), (32, 34, 50, 49), (34, 35, 51, 50), (35, 33, 48, 51), (52, 53, 55, 54), (48, 49, 53, 52), (50, 51, 54, 55), (51, 48, 52, 54)])
me_cube_047.polygons.foreach_set('use_smooth', [True] * 52)
_k = set([(0, 1), (4, 5), (8, 9), (12, 13), (16, 17), (20, 21), (24, 25), (28, 29), (32, 33), (48, 49), (52, 53)])
me_cube_047.attributes.new('sharp_edge', 'BOOLEAN', 'EDGE').data.foreach_set('value', [ (min(e.vertices), max(e.vertices)) in _k for e in me_cube_047.edges])
_k = {(0, 1): 1.0, (4, 5): 1.0, (8, 9): 1.0, (12, 13): 1.0, (16, 17): 1.0, (20, 21): 1.0, (24, 25): 1.0, (28, 29): 1.0, (32, 33): 1.0, (48, 49): 1.0, (52, 53): 1.0}
me_cube_047.attributes.new('crease_edge', 'FLOAT', 'EDGE').data.foreach_set('value', [_k.get((min(e.vertices), max(e.vertices)), 0.0) for e in me_cube_047.edges])
_uv = me_cube_047.uv_layers.new(name='UVMap')
_uv.uv.foreach_set('vector', [0.2033, 0.2607, 0.2033, 0.005796, 0.3842, 0.005796, 0.3842, 0.2607, 0.5832, 0.5301, 0.7641, 0.5301, 0.7641, 0.785, 0.5832, 0.785, 0.2033, 0.005796, 0.2033, 0.2607, 0.1983, 0.2658, 0.1983, 0.0007727, 0.3842, 0.005796, 0.2033, 0.005796, 0.1983, 0.0007727, 0.3892, 0.0007727, 0.5786, 0.9776, 0.5786, 0.7866, 0.5863, 0.7866, 0.5863, 0.9776, 0.9927, 0.5301, 0.9927, 0.785, 0.985, 0.785, 0.985, 0.5301, 0.5663, 0.9776, 0.5663, 0.7866, 0.5786, 0.7866, 0.5786, 0.9776, 0.9492, 0.2658, 0.9492, 0.0007728, 0.9615, 0.0007728, 0.9615, 0.2658, 0.9834, 0.5301, 0.9834, 0.7951, 0.9711, 0.7951, 0.9711, 0.5301, 0.5447, 0.9776, 0.5447, 0.7866, 0.557, 0.7866, 0.557, 0.9776, 0.7023, 0.9676, 0.7023, 0.7866, 0.71, 0.7866, 0.71, 0.9676, 0.557, 0.9776, 0.557, 0.7866, 0.5647, 0.7866, 0.5647, 0.9776, 0.3842, 0.2607, 0.3842, 0.005796, 0.3892, 0.0007727, 0.3892, 0.2658, 0.2033, 0.2607, 0.3842, 0.2607, 0.3892, 0.2658, 0.1983, 0.2658, 0.1867, 0.5223, 0.1867, 0.2674, 0.1917, 0.2624, 0.1917, 0.5274, 0.1867, 0.2674, 0.005793, 0.2674, 0.0007728, 0.2624, 0.1917, 0.2624, 0.005793, 0.2674, 0.005793, 0.5223, 0.0007728, 0.5274, 0.0007728, 0.2624, 0.005793, 0.5223, 0.1867, 0.5223, 0.1917, 0.5274, 0.0007728, 0.5274, 0.189, 0.7838, 0.189, 0.5289, 0.1967, 0.5289, 0.1967, 0.7838, 0.9615, 0.2658, 0.9615, 0.0007728, 0.9693, 0.0007728, 0.9693, 0.2658, 0.7116, 0.9676, 0.7116, 0.7866, 0.7193, 0.7866, 0.7193, 0.9676, 0.9711, 0.5301, 0.9711, 0.7951, 0.9634, 0.7951, 0.9634, 0.5301, 0.8166, 0.2645, 0.8166, 0.2394, 0.8354, 0.2394, 0.8354, 0.2645, 0.1949, 0.8774, 0.176, 0.8774, 0.176, 0.8678, 0.1949, 0.8678, 0.133, 0.846, 0.133, 0.8711, 0.1234, 0.8711, 0.1234, 0.846, 0.6632, 0.8461, 0.6882, 0.8461, 0.6882, 0.8556, 0.6632, 0.8556, 0.1606, 0.8774, 0.1418, 0.8774, 0.1418, 0.8678, 0.1606, 0.8678, 0.1691, 0.8639, 0.1691, 0.846, 0.1744, 0.846, 0.1726, 0.8639, 0.8247, 0.8711, 0.8247, 0.8461, 0.8301, 0.8461, 0.8301, 0.8711, 0.1675, 0.846, 0.1675, 0.8639, 0.164, 0.8639, 0.1622, 0.846, 0.07902, 0.917, 0.07902, 0.8919, 0.08253, 0.8919, 0.08253, 0.917, 0.1726, 0.8639, 0.1744, 0.846, 0.1865, 0.8497, 0.1745, 0.8645, 0.1745, 0.8645, 0.1865, 0.8497, 0.1933, 0.8593, 0.1755, 0.8658, 0.1755, 0.8658, 0.1933, 0.8593, 0.1949, 0.8678, 0.176, 0.8678, 0.8301, 0.8711, 0.8301, 0.8461, 0.8423, 0.8461, 0.8423, 0.8711, 0.6882, 0.874, 0.6632, 0.874, 0.6632, 0.8642, 0.6882, 0.8642, 0.6882, 0.8642, 0.6632, 0.8642, 0.6632, 0.8556, 0.6882, 0.8556, 0.1622, 0.846, 0.164, 0.8639, 0.1621, 0.8645, 0.1501, 0.8497, 0.1501, 0.8497, 0.1621, 0.8645, 0.1611, 0.8658, 0.1433, 0.8593, 0.1433, 0.8593, 0.1611, 0.8658, 0.1606, 0.8678, 0.1418, 0.8678, 0.08253, 0.917, 0.08253, 0.8919, 0.0845, 0.8919, 0.0845, 0.917, 0.12, 0.8711, 0.12, 0.846, 0.1214, 0.846, 0.1214, 0.8711, 0.1214, 0.8711, 0.1214, 0.846, 0.1234, 0.846, 0.1234, 0.8711, 0.8438, 0.913, 0.8438, 0.8988, 0.8481, 0.8988, 0.8481, 0.913, 0.8369, 0.2645, 0.8369, 0.2394, 0.8387, 0.2412, 0.8387, 0.2628, 0.8369, 0.2394, 0.8547, 0.2394, 0.853, 0.2412, 0.8387, 0.2412, 0.8547, 0.2394, 0.8547, 0.2645, 0.853, 0.2628, 0.853, 0.2412, 0.8547, 0.2645, 0.8369, 0.2645, 0.8387, 0.2628, 0.853, 0.2628, 0.7775, 0.2644, 0.7775, 0.2428, 0.7917, 0.2428, 0.7917, 0.2644, 0.8108, 0.2644, 0.8108, 0.2428, 0.815, 0.2428, 0.815, 0.2644, 0.805, 0.2644, 0.805, 0.2428, 0.8092, 0.2428, 0.8092, 0.2644, 0.8539, 0.8988, 0.8539, 0.913, 0.8497, 0.913, 0.8497, 0.8988])
me_cube_047.materials.append(mat_business_building)
me_cube_047.use_remesh_fix_poles = True
me_cube_047.use_remesh_preserve_attributes = False
me_cube_047.use_mirror_vertex_groups = False
me_cube_047.update()
me_cube_031 = bpy.data.meshes.new('Cube.031')
me_cube_031.from_pydata([(0.5522, 3.754, 2.582), (0.5522, 4.035, 3.919), (-4.228, 4.035, 3.919), (-4.228, 3.754, 2.582), (-4.352, 3.5, 2.51), (0.6759, 3.5, 2.51), (0.6759, 3.832, 4.091), (-4.352, 3.832, 4.091), (0.6759, 3.729, 2.46), (-4.352, 3.729, 2.46), (0.6759, 4.061, 4.041), (-4.352, 4.061, 4.041), (0.5045, 3.672, 2.649), (-4.181, 3.672, 2.649), (0.5045, 3.933, 3.892), (-4.181, 3.933, 3.892), (0.5522, 3.662, 2.602), (-4.228, 3.662, 2.602), (0.5522, 3.943, 3.939), (-4.228, 3.943, 3.939), (0.5045, 3.857, 2.608), (-4.181, 3.857, 2.608), (0.5045, 4.119, 3.852), (-4.181, 4.119, 3.852)], [], [(3, 2, 19, 17), (7, 4, 5, 6), (6, 5, 8, 10), (4, 7, 11, 9), (5, 4, 9, 8), (7, 6, 10, 11), (3, 0, 8, 9), (0, 1, 10, 8), (1, 2, 11, 10), (2, 3, 9, 11), (12, 13, 21, 20), (1, 0, 16, 18), (2, 1, 18, 19), (0, 3, 17, 16), (13, 12, 16, 17), (12, 14, 18, 16), (14, 15, 19, 18), (15, 13, 17, 19), (23, 22, 20, 21), (13, 15, 23, 21), (14, 12, 20, 22), (15, 14, 22, 23)])
_uv = me_cube_031.uv_layers.new(name='UVMap')
_uv.uv.foreach_set('vector', [0.7249, 0.8717, 0.7249, 0.9063, 0.7225, 0.9063, 0.7225, 0.8717, 0.4777, 0.9147, 0.4368, 0.9147, 0.4368, 0.7866, 0.4777, 0.7866, 0.3909, 0.7333, 0.3909, 0.7742, 0.3849, 0.7742, 0.3849, 0.7333, 0.08507, 0.8494, 0.08507, 0.8904, 0.07902, 0.8904, 0.07902, 0.8494, 0.922, 0.9147, 0.922, 0.7866, 0.9281, 0.7866, 0.9281, 0.9147, 0.9144, 0.9147, 0.9144, 0.7866, 0.9205, 0.7866, 0.9205, 0.9147, 0.3975, 0.7897, 0.3975, 0.9116, 0.3943, 0.9147, 0.3943, 0.7866, 0.3975, 0.9116, 0.4321, 0.9116, 0.4352, 0.9147, 0.3943, 0.9147, 0.4321, 0.9116, 0.4321, 0.7897, 0.4352, 0.7866, 0.4352, 0.9147, 0.4321, 0.7897, 0.3975, 0.7897, 0.3943, 0.7866, 0.4352, 0.7866, 0.9361, 0.906, 0.9361, 0.7866, 0.941, 0.7866, 0.941, 0.906, 0.3808, 0.7679, 0.3808, 0.7333, 0.3832, 0.7333, 0.3832, 0.7679, 0.1967, 0.2624, 0.1967, 0.3842, 0.1943, 0.3842, 0.1943, 0.2624, 0.1967, 0.3858, 0.1967, 0.5077, 0.1943, 0.5077, 0.1943, 0.3858, 0.5097, 0.7878, 0.5097, 0.9072, 0.5085, 0.9084, 0.5085, 0.7866, 0.5097, 0.9072, 0.5419, 0.9072, 0.5431, 0.9084, 0.5085, 0.9084, 0.5419, 0.9072, 0.5419, 0.7878, 0.5431, 0.7866, 0.5431, 0.9084, 0.5419, 0.7878, 0.5097, 0.7878, 0.5085, 0.7866, 0.5431, 0.7866, 0.5879, 0.906, 0.5879, 0.7866, 0.62, 0.7866, 0.62, 0.906, 0.916, 0.5193, 0.916, 0.4872, 0.9209, 0.4872, 0.9209, 0.5193, 0.9209, 0.4499, 0.9209, 0.482, 0.916, 0.482, 0.916, 0.4499, 0.9345, 0.7866, 0.9345, 0.906, 0.9296, 0.906, 0.9296, 0.7866])
me_cube_031.materials.append(mat_business_building)
me_cube_031.use_remesh_fix_poles = True
me_cube_031.use_remesh_preserve_attributes = False
me_cube_031.use_mirror_vertex_groups = False
me_cube_031.update()

# ---- objects
ob_business_building_base = bpy.data.objects.new('Business_Building_Base', me_cube_010)
ob_business_building_floor = bpy.data.objects.new('Business_Building_Floor', me_cube_033)
ob_business_building_roof = bpy.data.objects.new('Business_Building_Roof', me_cube_047)
ob_business_building_sign = bpy.data.objects.new('Business_Building_Sign', me_cube_031)

# ---- transforms, parenting, visibility, modifiers, constraints
ob_business_building_base.location = (0.0, 0.0, 0.0)
ob_business_building_base.lineart.crease_threshold = 0.0
ob_business_building_floor.location = (0.0, 0.0, 3.5)
ob_business_building_floor.lineart.crease_threshold = 0.0
_m = ob_business_building_floor.modifiers.new('Auto Smooth', 'NODES')
_m.node_group = ng_auto_smooth
_gi = [s.identifier for s in ng_auto_smooth.interface.items_tree if s.item_type == 'SOCKET' and s.in_out == 'INPUT']
_m[_gi[1]] = 1.03  # Angle
ob_business_building_roof.location = (0.0, 0.0, 7.0)
ob_business_building_roof.lineart.crease_threshold = 0.0
_m = ob_business_building_roof.modifiers.new('Auto Smooth', 'NODES')
_m.node_group = ng_auto_smooth
_gi = [s.identifier for s in ng_auto_smooth.interface.items_tree if s.item_type == 'SOCKET' and s.in_out == 'INPUT']
_m[_gi[1]] = 1.03  # Angle
ob_business_building_sign.location = (0.0, 0.0, 0.0)
ob_business_building_sign.lineart.crease_threshold = 0.0

# ---- collection membership
scene.collection.objects.link(ob_business_building_base)
scene.collection.objects.link(ob_business_building_floor)
scene.collection.objects.link(ob_business_building_roof)
scene.collection.objects.link(ob_business_building_sign)

# ---- scene / render settings (as saved in the file)
scene.frame_start = 1; scene.frame_end = 250; scene.frame_set(1)
scene.render.engine = 'CYCLES'
scene.render.use_placeholder = True
scene.render.use_overwrite = False
scene.cycles.samples = 120
scene.cycles.sampling_pattern = 'TABULATED_SOBOL'
scene.cycles.use_adaptive_sampling = False
scene.cycles.use_light_tree = False
scene.cycles.max_bounces = 4
scene.cycles.diffuse_bounces = 1
scene.cycles.glossy_bounces = 1
scene.cycles.transmission_bounces = 4
scene.cycles.transparent_max_bounces = 4
scene.view_settings.view_transform = 'Filmic'
bpy.context.view_layer.update()

# ---- added for rendering (the .blend has no active camera and no usable light): camera, sun
cam_auto = bpy.data.cameras.new('AutoCamera')
cam_auto.lens = 50.0
cam_auto.sensor_width = 36.0
cam_auto.clip_end = 1000.0
ob_auto_camera = bpy.data.objects.new('AutoCamera', cam_auto)
scene.collection.objects.link(ob_auto_camera)
ob_auto_camera.location = (14.6675, -17.1981, 16.0966)
ob_auto_camera.rotation_euler = (1.09748, -7.21219e-08, 0.694738)
scene.camera = ob_auto_camera
light_auto_sun = bpy.data.lights.new('AutoSun', 'SUN')
light_auto_sun.energy = 3.0
light_auto_sun.angle = 0.0523599
ob_auto_sun = bpy.data.objects.new('AutoSun', light_auto_sun)
scene.collection.objects.link(ob_auto_sun)
ob_auto_sun.rotation_euler = (0.872665, 0.174533, 0.523599)
bpy.context.view_layer.update()
